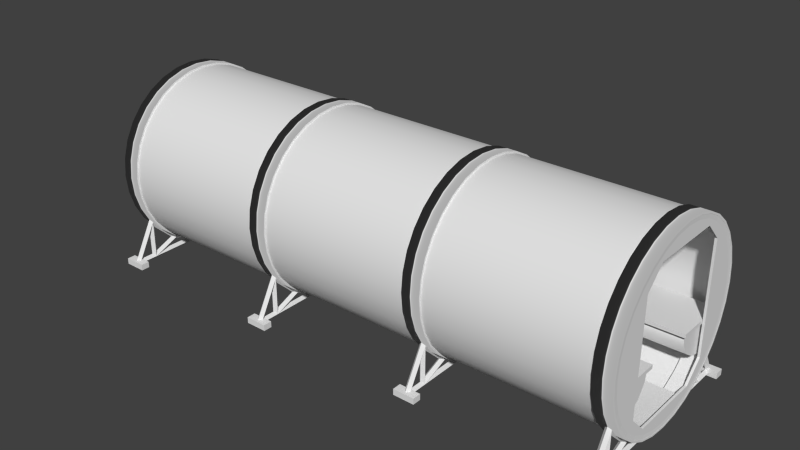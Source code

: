 # Source: greenhouse.blend  (saved by Blender 2.75.0; exported with 4.5.12 LTS)
import bpy
from mathutils import Matrix  # noqa: F401  (used for matrix-valued properties, if any)

bpy.ops.wm.read_factory_settings(use_empty=True)
scene = bpy.context.scene
scene.name = 'Scene'

# ---- collections
col_collection_1 = bpy.data.collections.new('Collection 1'); scene.collection.children.link(col_collection_1)

# ---- world
world_world = bpy.data.worlds.new('World'); scene.world = world_world
world_world.color = (0.05088, 0.05088, 0.05088)
world_world.use_sun_shadow = False
world_world.sun_shadow_jitter_overblur = 0.0
world_world.cycles.sampling_method = 'MANUAL'
world_world.cycles.sample_map_resolution = 256

# ---- meshes
me_cube_001 = bpy.data.meshes.new('Cube.001')
me_cube_001.from_pydata([(-1.0, -1.0, -1.0), (-1.0, -1.0, 1.0), (-1.0, 1.0, -1.0), (-1.0, 1.0, 1.0), (1.0, -1.0, -1.0), (1.0, -1.0, 1.0), (1.0, 1.0, -1.0), (1.0, 1.0, 1.0), (0.0, -1.0, -1.0), (0.0, 1.0, -1.0), (0.5, -1.0, -1.0), (0.5, 1.0, -1.0), (-0.5, -1.0, -1.0), (-0.5, 1.0, -1.0)], [], [(1, 3, 2, 0), (3, 7, 6, 11, 9, 13, 2), (7, 5, 4, 6), (5, 1, 0, 12, 8, 10, 4), (12, 13, 9, 8), (8, 9, 11, 10), (10, 11, 6, 4), (0, 2, 13, 12)])
_uv = me_cube_001.uv_layers.new(name='UVMap')
_uv.uv.foreach_set('vector', [0.06169, 0.5637, 0.1902, 0.5637, 0.1902, 0.6922, 0.06169, 0.6922, 0.06169, 0.5637, 0.1902, 0.5637, 0.1902, 0.6922, 0.1581, 0.6922, 0.126, 0.6922, 0.09382, 0.6922, 0.06169, 0.6922, 0.06169, 0.5637, 0.1902, 0.5637, 0.1902, 0.6922, 0.06169, 0.6922, 0.06169, 0.5637, 0.1902, 0.5637, 0.1902, 0.6922, 0.1581, 0.6922, 0.126, 0.6922, 0.09382, 0.6922, 0.06169, 0.6922, 0.3464, 0.5181, 0.4787, 0.5181, 0.4787, 0.6504, 0.3464, 0.6504, 0.3464, 0.5181, 0.4787, 0.5181, 0.4787, 0.6504, 0.3464, 0.6504, 0.3464, 0.5181, 0.4787, 0.5181, 0.4787, 0.6504, 0.3464, 0.6504, 0.3464, 0.5181, 0.4787, 0.5181, 0.4787, 0.6504, 0.3464, 0.6504])
me_cube_001.use_remesh_preserve_volume = False
me_cube_001.use_remesh_preserve_attributes = False
me_cube_001.use_mirror_vertex_groups = False
me_cube_001.update()
me_cylinder_004 = bpy.data.meshes.new('Cylinder.004')
me_cylinder_004.from_pydata([(0.0, 1.0, -1.0), (0.0, 1.0, 1.0), (0.1951, 0.9808, -1.0), (0.1951, 0.9808, 1.0), (0.3827, 0.9239, -1.0), (0.3827, 0.9239, 1.0), (0.5556, 0.8315, -1.0), (0.5556, 0.8315, 1.0), (0.7071, 0.7071, -1.0), (0.7071, 0.7071, 1.0), (0.8315, 0.5556, -1.0), (0.8315, 0.5556, 1.0), (0.9239, 0.3827, -1.0), (0.9239, 0.3827, 1.0), (0.9808, 0.1951, -1.0), (0.9808, 0.1951, 1.0), (1.0, 7.55e-08, -1.0), (1.0, 7.55e-08, 1.0), (0.9808, -0.1951, -1.0), (0.9808, -0.1951, 1.0), (0.9239, -0.3827, -1.0), (0.9239, -0.3827, 1.0), (0.8315, -0.5556, -1.0), (0.8315, -0.5556, 1.0), (0.7071, -0.7071, -1.0), (0.7071, -0.7071, 1.0), (0.5556, -0.8315, -1.0), (0.5556, -0.8315, 1.0), (0.3827, -0.9239, -1.0), (0.3827, -0.9239, 1.0), (0.1951, -0.9808, -1.0), (0.1951, -0.9808, 1.0), (-3.258e-07, -1.0, -1.0), (-3.258e-07, -1.0, 1.0), (-0.1951, -0.9808, -1.0), (-0.1951, -0.9808, 1.0), (-0.3827, -0.9239, -1.0), (-0.3827, -0.9239, 1.0), (-0.5556, -0.8315, -1.0), (-0.5556, -0.8315, 1.0), (-0.7071, -0.7071, -1.0), (-0.7071, -0.7071, 1.0), (-0.8315, -0.5556, -1.0), (-0.8315, -0.5556, 1.0), (-0.9239, -0.3827, -1.0), (-0.9239, -0.3827, 1.0), (-0.9808, -0.1951, -1.0), (-0.9808, -0.1951, 1.0), (-1.0, 9.656e-07, -1.0), (-1.0, 9.656e-07, 1.0), (-0.9808, 0.1951, -1.0), (-0.9808, 0.1951, 1.0), (-0.9239, 0.3827, -1.0), (-0.9239, 0.3827, 1.0), (-0.8315, 0.5556, -1.0), (-0.8315, 0.5556, 1.0), (-0.7071, 0.7071, -1.0), (-0.7071, 0.7071, 1.0), (-0.5556, 0.8315, -1.0), (-0.5556, 0.8315, 1.0), (-0.3827, 0.9239, -1.0), (-0.3827, 0.9239, 1.0), (-0.1951, 0.9808, -1.0), (-0.1951, 0.9808, 1.0), (2.824e-10, 0.9947, -0.9947), (2.824e-10, 0.9947, 0.9947), (0.1941, 0.9756, -0.9947), (0.1941, 0.9756, 0.9947), (0.3807, 0.919, -0.9947), (0.3807, 0.919, 0.9947), (0.5526, 0.8271, -0.9947), (0.5526, 0.8271, 0.9947), (0.7034, 0.7034, -0.9947), (0.7034, 0.7034, 0.9947), (0.8271, 0.5526, -0.9947), (0.8271, 0.5526, 0.9947), (0.919, 0.3807, -0.9947), (0.919, 0.3807, 0.9947), (0.9756, 0.1941, -0.9947), (0.9756, 0.1941, 0.9947), (0.9947, 7.678e-08, -0.9947), (0.9947, 7.678e-08, 0.9947), (0.9756, -0.1941, -0.9947), (0.9756, -0.1941, 0.9947), (0.919, -0.3807, -0.9947), (0.919, -0.3807, 0.9947), (0.8271, -0.5526, -0.9947), (0.8271, -0.5526, 0.9947), (0.7034, -0.7034, -0.9947), (0.7034, -0.7034, 0.9947), (0.5526, -0.8271, -0.9947), (0.5526, -0.8271, 0.9947), (0.3807, -0.919, -0.9947), (0.3807, -0.919, 0.9947), (0.1941, -0.9756, -0.9947), (0.1941, -0.9756, 0.9947), (-3.238e-07, -0.9947, -0.9947), (-3.238e-07, -0.9947, 0.9947), (-0.1941, -0.9756, -0.9947), (-0.1941, -0.9756, 0.9947), (-0.3807, -0.919, -0.9947), (-0.3807, -0.919, 0.9947), (-0.5526, -0.8271, -0.9947), (-0.5526, -0.8271, 0.9947), (-0.7034, -0.7034, -0.9947), (-0.7034, -0.7034, 0.9947), (-0.8271, -0.5526, -0.9947), (-0.8271, -0.5526, 0.9947), (-0.919, -0.3807, -0.9947), (-0.919, -0.3807, 0.9947), (-0.9756, -0.1941, -0.9947), (-0.9756, -0.1941, 0.9947), (-0.9947, 9.622e-07, -0.9947), (-0.9947, 9.622e-07, 0.9947), (-0.9756, 0.1941, -0.9947), (-0.9756, 0.1941, 0.9947), (-0.919, 0.3807, -0.9947), (-0.919, 0.3807, 0.9947), (-0.8271, 0.5526, -0.9947), (-0.8271, 0.5526, 0.9947), (-0.7034, 0.7034, -0.9947), (-0.7034, 0.7034, 0.9947), (-0.5526, 0.8271, -0.9947), (-0.5526, 0.8271, 0.9947), (-0.3807, 0.919, -0.9947), (-0.3807, 0.919, 0.9947), (-0.1941, 0.9756, -0.9947), (-0.1941, 0.9756, 0.9947)], [], [(0, 1, 3, 2), (2, 3, 5, 4), (4, 5, 7, 6), (6, 7, 9, 8), (8, 9, 11, 10), (10, 11, 13, 12), (12, 13, 15, 14), (14, 15, 17, 16), (16, 17, 19, 18), (18, 19, 21, 20), (20, 21, 23, 22), (22, 23, 25, 24), (24, 25, 27, 26), (26, 27, 29, 28), (28, 29, 31, 30), (30, 31, 33, 32), (32, 33, 35, 34), (34, 35, 37, 36), (36, 37, 39, 38), (38, 39, 41, 40), (40, 41, 43, 42), (42, 43, 45, 44), (44, 45, 47, 46), (46, 47, 49, 48), (48, 49, 51, 50), (50, 51, 53, 52), (52, 53, 55, 54), (54, 55, 57, 56), (56, 57, 59, 58), (58, 59, 61, 60), (64, 66, 67, 65), (62, 63, 1, 0), (60, 61, 63, 62), (66, 68, 69, 67), (68, 70, 71, 69), (70, 72, 73, 71), (72, 74, 75, 73), (74, 76, 77, 75), (76, 78, 79, 77), (78, 80, 81, 79), (80, 82, 83, 81), (82, 84, 85, 83), (84, 86, 87, 85), (86, 88, 89, 87), (88, 90, 91, 89), (90, 92, 93, 91), (92, 94, 95, 93), (94, 96, 97, 95), (96, 98, 99, 97), (98, 100, 101, 99), (100, 102, 103, 101), (102, 104, 105, 103), (104, 106, 107, 105), (106, 108, 109, 107), (108, 110, 111, 109), (110, 112, 113, 111), (112, 114, 115, 113), (114, 116, 117, 115), (116, 118, 119, 117), (118, 120, 121, 119), (120, 122, 123, 121), (122, 124, 125, 123), (126, 64, 65, 127), (124, 126, 127, 125)])
me_cylinder_004.polygons.foreach_set('use_smooth', [True] * 64)
_uv = me_cylinder_004.uv_layers.new(name='UVMap')
_uv.uv.foreach_set('vector', [0.5, 0.0, 0.5, 1.0, 0.6324, 1.0, 0.6324, 0.0, 0.6324, 0.0, 0.6324, 1.0, 0.7596, 1.0, 0.7596, 0.0, 0.7596, 0.0, 0.7596, 1.0, 0.8769, 1.0, 0.8769, 0.0, 0.8769, 0.0, 0.8769, 1.0, 0.9797, 1.0, 0.9797, 0.0, 0.9797, 0.0, 0.9797, 1.0, 0.8769, 1.0, 0.8769, 0.0, 0.8769, 0.0, 0.8769, 1.0, 0.7596, 1.0, 0.7596, 0.0, 0.7596, 0.0, 0.7596, 1.0, 0.6324, 1.0, 0.6324, 0.0, 0.6324, 0.0, 0.6324, 1.0, 0.5, 1.0, 0.5, 0.0, 0.5, 0.0, 0.5, 1.0, 0.3676, 1.0, 0.3676, 0.0, 0.3676, 0.0, 0.3676, 1.0, 0.2404, 1.0, 0.2404, 0.0, 0.2404, 0.0, 0.2404, 1.0, 0.1231, 1.0, 0.1231, 0.0, 0.1231, 0.0, 0.1231, 1.0, 0.02026, 1.0, 0.02026, 0.0, 0.9797, 0.0, 0.9797, 1.0, 0.8769, 1.0, 0.8769, 0.0, 0.8769, 0.0, 0.8769, 1.0, 0.7596, 1.0, 0.7596, 0.0, 0.7596, 0.0, 0.7596, 1.0, 0.6324, 1.0, 0.6324, 0.0, 0.6324, 0.0, 0.6324, 1.0, 0.5, 1.0, 0.5, 0.0, 0.5, 0.0, 0.5, 1.0, 0.3676, 1.0, 0.3676, 0.0, 0.3676, 0.0, 0.3676, 1.0, 0.2404, 1.0, 0.2404, 0.0, 0.2404, 0.0, 0.2404, 1.0, 0.1231, 1.0, 0.1231, 0.0, 0.1231, 0.0, 0.1231, 1.0, 0.02026, 1.0, 0.02026, 0.0, 0.02026, 0.0, 0.02026, 1.0, 0.1231, 1.0, 0.1231, 0.0, 0.1231, 0.0, 0.1231, 1.0, 0.2404, 1.0, 0.2404, 0.0, 0.2404, 0.0, 0.2404, 1.0, 0.3676, 1.0, 0.3676, 0.0, 0.3676, 0.0, 0.3676, 1.0, 0.5, 1.0, 0.5, 0.0, 0.5, 0.0, 0.5, 1.0, 0.6324, 1.0, 0.6324, 0.0, 0.6324, 0.0, 0.6324, 1.0, 0.7596, 1.0, 0.7596, 0.0, 0.7596, 0.0, 0.7596, 1.0, 0.8769, 1.0, 0.8769, 0.0, 0.8769, 0.0, 0.8769, 1.0, 0.9797, 1.0, 0.9797, 0.0, 0.02026, 0.0, 0.02026, 1.0, 0.1231, 1.0, 0.1231, 0.0, 0.1231, 0.0, 0.1231, 1.0, 0.2404, 1.0, 0.2404, 0.0, 0.5, 0.002636, 0.6317, 0.002636, 0.6317, 0.9974, 0.5, 0.9974, 0.3676, 0.0, 0.3676, 1.0, 0.5, 1.0, 0.5, 0.0, 0.2404, 0.0, 0.2404, 1.0, 0.3676, 1.0, 0.3676, 0.0, 0.6317, 0.002636, 0.7583, 0.002636, 0.7583, 0.9974, 0.6317, 0.9974, 0.7583, 0.002636, 0.8749, 0.002636, 0.8749, 0.9974, 0.7583, 0.9974, 0.8749, 0.002636, 0.9772, 0.002636, 0.9772, 0.9974, 0.8749, 0.9974, 0.9772, 0.002636, 0.8749, 0.002636, 0.8749, 0.9974, 0.9772, 0.9974, 0.8749, 0.002636, 0.7583, 0.002636, 0.7583, 0.9974, 0.8749, 0.9974, 0.7583, 0.002636, 0.6317, 0.002636, 0.6317, 0.9974, 0.7583, 0.9974, 0.6317, 0.002636, 0.5, 0.002636, 0.5, 0.9974, 0.6317, 0.9974, 0.5, 0.002636, 0.3683, 0.002636, 0.3683, 0.9974, 0.5, 0.9974, 0.3683, 0.002636, 0.2417, 0.002636, 0.2417, 0.9974, 0.3683, 0.9974, 0.2417, 0.002636, 0.1251, 0.002636, 0.1251, 0.9974, 0.2417, 0.9974, 0.1251, 0.002636, 0.02279, 0.002636, 0.02279, 0.9974, 0.1251, 0.9974, 0.9772, 0.002636, 0.8749, 0.002636, 0.8749, 0.9974, 0.9772, 0.9974, 0.8749, 0.002636, 0.7583, 0.002636, 0.7583, 0.9974, 0.8749, 0.9974, 0.7583, 0.002636, 0.6317, 0.002636, 0.6317, 0.9974, 0.7583, 0.9974, 0.6317, 0.002636, 0.5, 0.002636, 0.5, 0.9974, 0.6317, 0.9974, 0.5, 0.002636, 0.3683, 0.002636, 0.3683, 0.9974, 0.5, 0.9974, 0.3683, 0.002636, 0.2417, 0.002636, 0.2417, 0.9974, 0.3683, 0.9974, 0.2417, 0.002636, 0.1251, 0.002636, 0.1251, 0.9974, 0.2417, 0.9974, 0.1251, 0.002636, 0.02279, 0.002636, 0.02279, 0.9974, 0.1251, 0.9974, 0.02279, 0.002636, 0.1251, 0.002636, 0.1251, 0.9974, 0.02279, 0.9974, 0.1251, 0.002636, 0.2417, 0.002636, 0.2417, 0.9974, 0.1251, 0.9974, 0.2417, 0.002636, 0.3683, 0.002636, 0.3683, 0.9974, 0.2417, 0.9974, 0.3683, 0.002636, 0.5, 0.002636, 0.5, 0.9974, 0.3683, 0.9974, 0.5, 0.002636, 0.6317, 0.002636, 0.6317, 0.9974, 0.5, 0.9974, 0.6317, 0.002636, 0.7583, 0.002636, 0.7583, 0.9974, 0.6317, 0.9974, 0.7583, 0.002636, 0.8749, 0.002636, 0.8749, 0.9974, 0.7583, 0.9974, 0.8749, 0.002636, 0.9772, 0.002636, 0.9772, 0.9974, 0.8749, 0.9974, 0.02279, 0.002636, 0.1251, 0.002636, 0.1251, 0.9974, 0.02279, 0.9974, 0.1251, 0.002636, 0.2417, 0.002636, 0.2417, 0.9974, 0.1251, 0.9974, 0.3683, 0.002636, 0.5, 0.002636, 0.5, 0.9974, 0.3683, 0.9974, 0.2417, 0.002636, 0.3683, 0.002636, 0.3683, 0.9974, 0.2417, 0.9974])
me_cylinder_004.use_remesh_preserve_volume = False
me_cylinder_004.use_remesh_preserve_attributes = False
me_cylinder_004.use_mirror_vertex_groups = False
me_cylinder_004.update()
me_cube_000 = bpy.data.meshes.new('Cube.000')
me_cube_000.from_pydata([(-3.965, -0.4121, 0.02773), (-3.965, -0.4121, -0.02773), (-3.965, 0.4121, 0.02773), (-3.965, 0.4121, -0.02773), (2.64, -0.4121, 0.02773), (2.64, -0.4121, -0.02773), (2.64, 0.4121, 0.02773), (2.64, 0.4121, -0.02773), (-0.6624, -0.4121, 0.02773), (-0.6624, 0.4121, 0.02773), (0.9889, -0.4121, 0.02773), (0.9889, 0.4121, 0.02773), (-2.314, -0.4121, 0.02773), (-2.314, 0.4121, 0.02773), (-3.965, 2.05, 0.02773), (-3.965, 2.05, -0.02773), (-3.965, 1.226, 0.02773), (-3.965, 1.226, -0.02773), (2.64, 2.05, 0.02773), (2.64, 2.05, -0.02773), (2.64, 1.226, 0.02773), (2.64, 1.226, -0.02773), (-0.6624, 2.05, 0.02773), (-0.6624, 1.226, 0.02773), (0.9889, 2.05, 0.02773), (0.9889, 1.226, 0.02773), (-2.314, 2.05, 0.02773), (-2.314, 1.226, 0.02773), (-3.957, -0.4121, 0.02773), (-3.957, -0.4121, -0.02773), (-3.957, 0.4121, 0.02773), (-3.957, 0.4121, -0.02773), (-10.56, -0.4121, 0.02773), (-10.56, -0.4121, -0.02773), (-10.56, 0.4121, 0.02773), (-10.56, 0.4121, -0.02773), (-7.26, -0.4121, 0.02773), (-7.26, 0.4121, 0.02773), (-8.911, -0.4121, 0.02773), (-8.911, 0.4121, 0.02773), (-5.609, -0.4121, 0.02773), (-5.609, 0.4121, 0.02773), (-3.957, 2.05, 0.02773), (-3.957, 2.05, -0.02773), (-3.957, 1.226, 0.02773), (-3.957, 1.226, -0.02773), (-10.56, 2.05, 0.02773), (-10.56, 2.05, -0.02773), (-10.56, 1.226, 0.02773), (-10.56, 1.226, -0.02773), (-7.26, 2.05, 0.02773), (-7.26, 1.226, 0.02773), (-8.911, 2.05, 0.02773), (-8.911, 1.226, 0.02773), (-5.609, 2.05, 0.02773), (-5.609, 1.226, 0.02773)], [], [(1, 0, 2, 3), (3, 2, 13, 9, 11, 6, 7), (7, 6, 4, 5), (5, 4, 10, 8, 12, 0, 1), (12, 8, 9, 13), (8, 10, 11, 9), (10, 4, 6, 11), (0, 12, 13, 2), (15, 17, 16, 14), (17, 21, 20, 25, 23, 27, 16), (21, 19, 18, 20), (19, 15, 14, 26, 22, 24, 18), (26, 27, 23, 22), (22, 23, 25, 24), (24, 25, 20, 18), (14, 16, 27, 26), (29, 31, 30, 28), (31, 35, 34, 39, 37, 41, 30), (35, 33, 32, 34), (33, 29, 28, 40, 36, 38, 32), (40, 41, 37, 36), (36, 37, 39, 38), (38, 39, 34, 32), (28, 30, 41, 40), (43, 42, 44, 45), (45, 44, 55, 51, 53, 48, 49), (49, 48, 46, 47), (47, 46, 52, 50, 54, 42, 43), (54, 50, 51, 55), (50, 52, 53, 51), (52, 46, 48, 53), (42, 54, 55, 44)])
_uv = me_cube_000.uv_layers.new(name='UVMap')
_uv.uv.foreach_set('vector', [0.06169, 0.5637, 0.06169, 0.6922, 0.1902, 0.6922, 0.1902, 0.5637, 0.06169, 0.5637, 0.06169, 0.6922, 0.09382, 0.6922, 0.126, 0.6922, 0.1581, 0.6922, 0.1902, 0.6922, 0.1902, 0.5637, 0.06169, 0.5637, 0.06169, 0.6922, 0.1902, 0.6922, 0.1902, 0.5637, 0.06169, 0.5637, 0.06169, 0.6922, 0.09382, 0.6922, 0.126, 0.6922, 0.1581, 0.6922, 0.1902, 0.6922, 0.1902, 0.5637, 0.3464, 0.5181, 0.3464, 0.6504, 0.4787, 0.6504, 0.4787, 0.5181, 0.3464, 0.5181, 0.3464, 0.6504, 0.4787, 0.6504, 0.4787, 0.5181, 0.05871, 0.564, 0.05871, 0.6963, 0.191, 0.6963, 0.191, 0.564, 0.3464, 0.5181, 0.3464, 0.6504, 0.4787, 0.6504, 0.4787, 0.5181, 0.06169, 0.5637, 0.1902, 0.5637, 0.1902, 0.6922, 0.06169, 0.6922, 0.06169, 0.5637, 0.1902, 0.5637, 0.1902, 0.6922, 0.1581, 0.6922, 0.126, 0.6922, 0.09382, 0.6922, 0.06169, 0.6922, 0.06169, 0.5637, 0.1902, 0.5637, 0.1902, 0.6922, 0.06169, 0.6922, 0.06169, 0.5637, 0.1902, 0.5637, 0.1902, 0.6922, 0.1581, 0.6922, 0.126, 0.6922, 0.09382, 0.6922, 0.06169, 0.6922, 0.3464, 0.5181, 0.4787, 0.5181, 0.4787, 0.6504, 0.3464, 0.6504, 0.3464, 0.5181, 0.4787, 0.5181, 0.4787, 0.6504, 0.3464, 0.6504, 0.05871, 0.564, 0.191, 0.564, 0.191, 0.6963, 0.05871, 0.6963, 0.3464, 0.5181, 0.4787, 0.5181, 0.4787, 0.6504, 0.3464, 0.6504, 0.06169, 0.5637, 0.1902, 0.5637, 0.1902, 0.6922, 0.06169, 0.6922, 0.06169, 0.5637, 0.1902, 0.5637, 0.1902, 0.6922, 0.1581, 0.6922, 0.126, 0.6922, 0.09382, 0.6922, 0.06169, 0.6922, 0.06169, 0.5637, 0.1902, 0.5637, 0.1902, 0.6922, 0.06169, 0.6922, 0.06169, 0.5637, 0.1902, 0.5637, 0.1902, 0.6922, 0.1581, 0.6922, 0.126, 0.6922, 0.09382, 0.6922, 0.06169, 0.6922, 0.3464, 0.5181, 0.4787, 0.5181, 0.4787, 0.6504, 0.3464, 0.6504, 0.3464, 0.5181, 0.4787, 0.5181, 0.4787, 0.6504, 0.3464, 0.6504, 0.3464, 0.5181, 0.4787, 0.5181, 0.4787, 0.6504, 0.3464, 0.6504, 0.3464, 0.5181, 0.4787, 0.5181, 0.4787, 0.6504, 0.3464, 0.6504, 0.06169, 0.5637, 0.06169, 0.6922, 0.1902, 0.6922, 0.1902, 0.5637, 0.06169, 0.5637, 0.06169, 0.6922, 0.09382, 0.6922, 0.126, 0.6922, 0.1581, 0.6922, 0.1902, 0.6922, 0.1902, 0.5637, 0.06169, 0.5637, 0.06169, 0.6922, 0.1902, 0.6922, 0.1902, 0.5637, 0.06169, 0.5637, 0.06169, 0.6922, 0.09382, 0.6922, 0.126, 0.6922, 0.1581, 0.6922, 0.1902, 0.6922, 0.1902, 0.5637, 0.3464, 0.5181, 0.3464, 0.6504, 0.4787, 0.6504, 0.4787, 0.5181, 0.3464, 0.5181, 0.3464, 0.6504, 0.4787, 0.6504, 0.4787, 0.5181, 0.3464, 0.5181, 0.3464, 0.6504, 0.4787, 0.6504, 0.4787, 0.5181, 0.3464, 0.5181, 0.3464, 0.6504, 0.4787, 0.6504, 0.4787, 0.5181])
me_cube_000.use_remesh_preserve_volume = False
me_cube_000.use_remesh_preserve_attributes = False
me_cube_000.use_mirror_vertex_groups = False
me_cube_000.update()
me_circle_001 = bpy.data.meshes.new('Circle.001')
me_circle_001.from_pydata([(-0.4126, -0.585, 7.501), (-0.02991, -0.5089, 7.501), (0.2945, -0.2921, 7.501), (0.5113, 0.03232, 7.501), (0.5874, 0.415, 7.501), (-0.4277, 0.415, 7.501), (-0.4126, -0.585, -4.883), (-0.02991, -0.5089, -4.883), (0.2945, -0.2921, -4.883), (0.5113, 0.03232, -4.883), (0.5874, 0.415, -4.883), (-0.4277, 0.415, -4.883), (-0.02991, -0.5089, 1.392), (-0.4126, -0.585, 1.392), (0.2945, -0.2921, 1.392), (0.5113, 0.03232, 1.392), (0.5874, 0.415, 1.392), (-0.4277, 0.415, 1.392), (-0.4156, -0.385, 7.501), (-0.4186, -0.185, 7.501), (-0.4217, 0.01501, 7.501), (-0.4247, 0.215, 7.501), (-0.4156, -0.385, -4.883), (-0.4186, -0.185, -4.883), (-0.4217, 0.01501, -4.883), (-0.4247, 0.215, -4.883), (-0.4126, -0.585, -0.9751), (-0.4126, -0.585, -1.952), (-0.4126, -0.585, -2.929), (-0.4126, -0.585, -3.906), (-0.4277, 0.415, 0.9788), (-0.4277, 0.415, 1.956), (-0.4277, 0.415, 2.933), (-0.4277, 0.415, 3.91), (-0.4126, -0.585, 3.91), (-0.4126, -0.585, 2.933), (-0.4126, -0.585, 1.956), (-0.4126, -0.585, 0.9788), (-0.4277, 0.415, -3.906), (-0.4277, 0.415, -2.929), (-0.4277, 0.415, -1.952), (-0.4277, 0.415, -0.9751), (-0.4262, 0.315, 7.501), (-0.4262, 0.315, -4.883), (-0.4126, -0.585, -4.394), (-0.4277, 0.415, 4.398), (-0.4126, -0.585, 0.4904), (-0.4277, 0.415, -0.4866), (-0.4141, -0.485, 7.501), (-0.4171, -0.285, 7.501), (-0.4201, -0.08499, 7.501), (-0.4232, 0.115, 7.501), (-0.4141, -0.485, -4.883), (-0.4171, -0.285, -4.883), (-0.4201, -0.08499, -4.883), (-0.4232, 0.115, -4.883), (-0.4126, -0.585, -0.4866), (-0.4126, -0.585, -1.464), (-0.4126, -0.585, -2.441), (-0.4126, -0.585, -3.417), (-0.4277, 0.415, 0.4904), (-0.4277, 0.415, 1.467), (-0.4277, 0.415, 2.444), (-0.4277, 0.415, 3.421), (-0.4126, -0.585, 4.398), (-0.4126, -0.585, 3.421), (-0.4126, -0.585, 2.444), (-0.4126, -0.585, 1.467), (-0.4277, 0.415, -4.394), (-0.4277, 0.415, -3.417), (-0.4277, 0.415, -2.441), (-0.4277, 0.415, -1.464), (-0.4201, -0.08499, 1.392), (-0.4126, -0.585, 2.689), (-0.4277, 0.415, 2.689)], [], [(1, 2, 3, 4, 5, 42, 21, 51, 20, 50, 19, 49, 18, 48, 0), (7, 6, 52, 22, 53, 23, 54, 24, 55, 25, 43, 11, 10, 9, 8), (73, 74, 62, 31, 61, 30, 60, 17, 72, 13, 46, 37, 67, 36, 66), (14, 8, 9, 15), (13, 56, 26, 57, 27, 58, 28, 59, 29, 44, 6, 7, 12), (4, 16, 17, 60, 30, 61, 31, 62, 74, 32, 63, 33, 45, 5), (3, 15, 9, 10, 16, 4), (12, 7, 8, 14), (2, 14, 15, 3), (1, 12, 14, 2), (0, 64, 34, 65, 35, 73, 66, 36, 67, 37, 46, 13, 12, 1), (16, 10, 11, 68, 38, 69, 39, 70, 40, 71, 41, 47, 17), (58, 70, 39, 69, 38, 68, 11, 43, 25, 55, 24, 54, 23, 53, 22, 52, 6, 44, 29, 59, 28), (5, 45, 33, 63, 32, 74, 73, 35, 65, 34, 64, 0, 48, 18, 49, 19, 50, 20, 51, 21, 42), (13, 72, 17, 47, 41, 71, 40, 70, 58, 27, 57, 26, 56)])
me_circle_001.polygons.foreach_set('use_smooth', [0, 0, 0, 1, 1, 0, 1, 1, 1, 1, 1, 0, 0, 0, 0])
_uv = me_circle_001.uv_layers.new(name='UVMap')
_uv.uv.foreach_set('vector', [0.5919, 0.5408, 0.6632, 0.5885, 0.7109, 0.6599, 0.7277, 0.744, 0.5044, 0.744, 0.5047, 0.722, 0.505, 0.7, 0.5054, 0.678, 0.5057, 0.656, 0.506, 0.634, 0.5063, 0.612, 0.5067, 0.59, 0.507, 0.568, 0.5073, 0.546, 0.5077, 0.524, 0.5242, 0.6588, 0.5081, 0.7396, 0.5292, 0.7399, 0.5503, 0.7402, 0.5714, 0.7405, 0.5926, 0.7408, 0.6137, 0.7412, 0.6348, 0.7415, 0.6559, 0.7418, 0.677, 0.7421, 0.6981, 0.7424, 0.7192, 0.7427, 0.7192, 0.5285, 0.6384, 0.5445, 0.5699, 0.5903, 0.9888, 0.3522, 0.9888, 0.2735, 0.9683, 0.2735, 0.9274, 0.2735, 0.8864, 0.2735, 0.8454, 0.2735, 0.8044, 0.2735, 0.7635, 0.2735, 0.7635, 0.3128, 0.7635, 0.3522, 0.8044, 0.3522, 0.8454, 0.3522, 0.8864, 0.3522, 0.9274, 0.3522, 0.9683, 0.3522, 0.6511, 0.6319, 0.6511, 0.5163, 0.7033, 0.5163, 0.7033, 0.6319, 0.5465, 0.6319, 0.5465, 0.6203, 0.5465, 0.6088, 0.5465, 0.5972, 0.5465, 0.5856, 0.5465, 0.5741, 0.5465, 0.5625, 0.5465, 0.551, 0.5465, 0.5394, 0.5465, 0.5278, 0.5465, 0.5163, 0.5988, 0.5163, 0.5988, 0.6319, 0.9302, 0.2711, 0.8217, 0.2711, 0.8217, 0.3525, 0.8326, 0.3525, 0.8434, 0.3525, 0.8543, 0.3525, 0.8651, 0.3525, 0.876, 0.3525, 0.8814, 0.3525, 0.8868, 0.3525, 0.8977, 0.3525, 0.9085, 0.3525, 0.9194, 0.3525, 0.9302, 0.3525, 0.9815, 0.05412, 0.8662, 0.05412, 0.751, 0.05412, 0.751, 0.04509, 0.8662, 0.04509, 0.9815, 0.04509, 0.5988, 0.6319, 0.5988, 0.5163, 0.6511, 0.5163, 0.6511, 0.6319, 0.6511, 0.7475, 0.6511, 0.6319, 0.7033, 0.6319, 0.7033, 0.7475, 0.5988, 0.7475, 0.5988, 0.6319, 0.6511, 0.6319, 0.6511, 0.7475, 0.5465, 0.7475, 0.5465, 0.736, 0.5465, 0.7244, 0.5465, 0.7128, 0.5465, 0.7013, 0.5465, 0.6955, 0.5465, 0.6897, 0.5465, 0.6781, 0.5465, 0.6666, 0.5465, 0.655, 0.5465, 0.6435, 0.5465, 0.6319, 0.5988, 0.6319, 0.5988, 0.7475, 0.9292, 0.2711, 0.8207, 0.2711, 0.8207, 0.3525, 0.8315, 0.3525, 0.8424, 0.3525, 0.8532, 0.3525, 0.8641, 0.3525, 0.8749, 0.3525, 0.8858, 0.3525, 0.8966, 0.3525, 0.9075, 0.3525, 0.9183, 0.3525, 0.9292, 0.3525, 0.9877, 0.3532, 0.9877, 0.2744, 0.9424, 0.2744, 0.8971, 0.2744, 0.8518, 0.2744, 0.8065, 0.2744, 0.7611, 0.2744, 0.7611, 0.2823, 0.7611, 0.2902, 0.7611, 0.2981, 0.7611, 0.306, 0.7611, 0.3138, 0.7611, 0.3217, 0.7611, 0.3296, 0.7611, 0.3375, 0.7611, 0.3453, 0.7611, 0.3532, 0.8065, 0.3532, 0.8518, 0.3532, 0.8971, 0.3532, 0.9424, 0.3532, 0.9887, 0.2735, 0.9382, 0.2735, 0.8876, 0.2735, 0.8371, 0.2735, 0.7866, 0.2735, 0.7613, 0.2735, 0.7613, 0.3522, 0.7866, 0.3522, 0.8371, 0.3522, 0.8876, 0.3522, 0.9382, 0.3522, 0.9887, 0.3522, 0.9887, 0.3444, 0.9887, 0.3365, 0.9887, 0.3286, 0.9887, 0.3207, 0.9887, 0.3128, 0.9887, 0.305, 0.9887, 0.2971, 0.9887, 0.2892, 0.9887, 0.2813, 0.9883, 0.3522, 0.9883, 0.3128, 0.9883, 0.2735, 0.9429, 0.2735, 0.8975, 0.2735, 0.8521, 0.2735, 0.8066, 0.2735, 0.7612, 0.2735, 0.7612, 0.3522, 0.8066, 0.3522, 0.8521, 0.3522, 0.8975, 0.3522, 0.9429, 0.3522])
me_circle_001.use_remesh_preserve_volume = False
me_circle_001.use_remesh_preserve_attributes = False
me_circle_001.use_mirror_vertex_groups = False
me_circle_001.update()
me_cylinder = bpy.data.meshes.new('Cylinder')
me_cylinder.from_pydata([(0.0, 1.0, 1.0), (0.3827, 0.9239, -1.0), (0.5556, 0.8315, 1.0), (0.7071, 0.7071, -1.0), (0.7071, 0.7071, 1.0), (0.8315, 0.5556, -1.0), (0.9239, 0.3827, 1.0), (0.9808, 0.1951, 1.0), (0.8315, -0.5556, -1.0), (0.8315, -0.5556, 1.0), (0.7071, -0.7071, 1.0), (0.5556, -0.8315, -1.0), (0.3827, -0.9239, -1.0), (0.3827, -0.9239, 1.0), (-3.258e-07, -1.0, -1.0), (-3.258e-07, -1.0, 1.0), (-0.1951, -0.9808, -1.0), (-0.3827, -0.9239, -1.0), (-0.5556, -0.8315, 1.0), (-0.7071, -0.7071, 1.0), (-0.8315, -0.5556, -1.0), (-0.8315, -0.5556, 1.0), (-0.9239, -0.3827, 1.0), (-1.0, 9.656e-07, -1.0), (-0.7071, 0.7071, -1.0), (-0.1951, 0.9808, -1.0), (-0.1951, 0.9808, 1.0), (0.0, 1.0, -1.0), (0.1951, 0.9808, -1.0), (0.1951, 0.9808, 1.0), (0.3827, 0.9239, 1.0), (0.5556, 0.8315, -1.0), (0.8315, 0.5556, 1.0), (0.9239, 0.3827, -1.0), (0.9808, 0.1951, -1.0), (1.0, 7.55e-08, -1.0), (1.0, 7.55e-08, 1.0), (0.9808, -0.1951, -1.0), (0.9808, -0.1951, 1.0), (0.9239, -0.3827, -1.0), (0.9239, -0.3827, 1.0), (0.7071, -0.7071, -1.0), (0.5556, -0.8315, 1.0), (0.1951, -0.9808, -1.0), (0.1951, -0.9808, 1.0), (-0.1951, -0.9808, 1.0), (-0.3827, -0.9239, 1.0), (-0.5556, -0.8315, -1.0), (-0.7071, -0.7071, -1.0), (-0.9239, -0.3827, -1.0), (-0.9808, -0.1951, -1.0), (-0.9808, -0.1951, 1.0), (-1.0, 9.656e-07, 1.0), (-0.9808, 0.1951, -1.0), (-0.9808, 0.1951, 1.0), (-0.9239, 0.3827, -1.0), (-0.9239, 0.3827, 1.0), (-0.8315, 0.5556, -1.0), (-0.8315, 0.5556, 1.0), (-0.7071, 0.7071, 1.0), (-0.5556, 0.8315, -1.0), (-0.5556, 0.8315, 1.0), (-0.3827, 0.9239, -1.0), (-0.3827, 0.9239, 1.0), (0.0, 0.98, -1.0), (0.0, 0.98, 1.0), (0.1912, 0.9612, -1.0), (0.1912, 0.9612, 1.0), (0.375, 0.9054, -1.0), (0.375, 0.9054, 1.0), (0.5445, 0.8148, -1.0), (0.5445, 0.8148, 1.0), (0.693, 0.693, -1.0), (0.693, 0.693, 1.0), (0.8148, 0.5445, -1.0), (0.8148, 0.5445, 1.0), (0.9054, 0.375, -1.0), (0.9054, 0.375, 1.0), (0.9612, 0.1912, -1.0), (0.9612, 0.1912, 1.0), (0.98, 7.55e-08, -1.0), (0.98, 7.55e-08, 1.0), (0.9612, -0.1912, -1.0), (0.9612, -0.1912, 1.0), (0.9054, -0.375, -1.0), (0.9054, -0.375, 1.0), (0.8148, -0.5445, -1.0), (0.8148, -0.5445, 1.0), (0.693, -0.693, -1.0), (0.693, -0.693, 1.0), (0.5445, -0.8148, -1.0), (0.5445, -0.8148, 1.0), (0.375, -0.9054, -1.0), (0.375, -0.9054, 1.0), (0.1912, -0.9612, -1.0), (0.1912, -0.9612, 1.0), (-3.258e-07, -0.98, -1.0), (-3.258e-07, -0.98, 1.0), (-0.1912, -0.9612, -1.0), (-0.1912, -0.9612, 1.0), (-0.375, -0.9054, -1.0), (-0.375, -0.9054, 1.0), (-0.5445, -0.8148, -1.0), (-0.5445, -0.8148, 1.0), (-0.693, -0.693, -1.0), (-0.693, -0.693, 1.0), (-0.8148, -0.5445, -1.0), (-0.8148, -0.5445, 1.0), (-0.9054, -0.375, -1.0), (-0.9054, -0.375, 1.0), (-0.9612, -0.1912, -1.0), (-0.9612, -0.1912, 1.0), (-0.98, 9.656e-07, -1.0), (-0.98, 9.656e-07, 1.0), (-0.9612, 0.1912, -1.0), (-0.9612, 0.1912, 1.0), (-0.9054, 0.375, -1.0), (-0.9054, 0.375, 1.0), (-0.8148, 0.5445, -1.0), (-0.8148, 0.5445, 1.0), (-0.693, 0.693, -1.0), (-0.693, 0.693, 1.0), (-0.5445, 0.8148, -1.0), (-0.5445, 0.8148, 1.0), (-0.375, 0.9054, -1.0), (-0.375, 0.9054, 1.0), (-0.1912, 0.9612, -1.0), (-0.1912, 0.9612, 1.0), (-2.818e-10, 0.9376, -0.9568), (-2.818e-10, 0.9376, 0.9568), (0.1829, 0.9196, -0.9568), (0.1829, 0.9196, 0.9568), (0.3588, 0.8663, -0.9568), (0.3588, 0.8663, 0.9568), (0.5209, 0.7796, -0.9568), (0.5209, 0.7796, 0.9568), (0.663, 0.663, -0.9568), (0.663, 0.663, 0.9568), (0.7796, 0.5209, -0.9568), (0.7796, 0.5209, 0.9568), (0.8663, 0.3588, -0.9568), (0.8663, 0.3588, 0.9568), (0.9196, 0.1829, -0.9568), (0.9196, 0.1829, 0.9568), (0.9376, 8.415e-08, -0.9568), (0.9376, 8.415e-08, 0.9568), (0.9196, -0.1829, -0.9568), (0.9196, -0.1829, 0.9568), (0.8663, -0.3588, -0.9568), (0.8663, -0.3588, 0.9568), (0.7796, -0.5209, -0.9568), (0.7796, -0.5209, 0.9568), (0.663, -0.663, -0.9568), (0.663, -0.663, 0.9568), (0.5209, -0.7796, -0.9568), (0.5209, -0.7796, 0.9568), (0.3588, -0.8663, -0.9568), (0.3588, -0.8663, 0.9568), (0.1829, -0.9196, -0.9568), (0.1829, -0.9196, 0.9568), (-3.12e-07, -0.9376, -0.9568), (-3.12e-07, -0.9376, 0.9568), (-0.1829, -0.9196, -0.9568), (-0.1829, -0.9196, 0.9568), (-0.3588, -0.8663, -0.9568), (-0.3588, -0.8663, 0.9568), (-0.5209, -0.7796, -0.9568), (-0.5209, -0.7796, 0.9568), (-0.663, -0.663, -0.9568), (-0.663, -0.663, 0.9568), (-0.7796, -0.5209, -0.9568), (-0.7796, -0.5209, 0.9568), (-0.8663, -0.3588, -0.9568), (-0.8663, -0.3588, 0.9568), (-0.9196, -0.1829, -0.9568), (-0.9196, -0.1829, 0.9568), (-0.9376, 9.358e-07, -0.9568), (-0.9376, 9.358e-07, 0.9568), (-0.9196, 0.1829, -0.9568), (-0.9196, 0.1829, 0.9568), (-0.8663, 0.3588, -0.9568), (-0.8663, 0.3588, 0.9568), (-0.7796, 0.5209, -0.9568), (-0.7796, 0.5209, 0.9568), (-0.663, 0.663, -0.9568), (-0.663, 0.663, 0.9568), (-0.5209, 0.7796, -0.9568), (-0.5209, 0.7796, 0.9568), (-0.3588, 0.8663, -0.9568), (-0.3588, 0.8663, 0.9568), (-0.1829, 0.9196, -0.9568), (-0.1829, 0.9196, 0.9568), (0.9954, 0.03592, -0.314), (0.9954, 0.03592, 0.314), (0.5807, 0.8161, -0.314), (0.5807, 0.8161, 0.314), (0.9954, 0.8161, -0.314), (0.9954, 0.8161, 0.314), (0.9954, 1.041, -0.314), (0.9954, 1.041, 0.314), (0.8703, 0.5157, -0.314), (0.8703, 0.5157, 0.314), (0.7035, 0.8472, -6.006e-07), (0.9643, 0.8472, -6.006e-07), (1.026, 0.8161, -5.928e-07), (1.026, 1.093, -6.006e-07), (0.9643, 0.9883, -6.006e-07), (0.5299, 0.824, -5.998e-07), (0.6539, 0.785, -6.071e-07), (0.8423, 0.5, -6.72e-07), (0.8598, 0.5714, -6.517e-07), (0.9487, 0.785, -6.071e-07), (0.9643, 0.6604, -6.162e-07), (0.9031, 0.5134, -6.469e-07), (1.026, -0.2068, -5.85e-07), (0.9643, 0.2786, -6.162e-07), (0.9954, -0.03592, -0.314), (0.9954, -0.03592, 0.314), (0.5807, -0.8161, -0.314), (0.5807, -0.8161, 0.314), (0.9954, -0.8161, -0.314), (0.9954, -0.8161, 0.314), (0.9954, -1.041, -0.314), (0.9954, -1.041, 0.314), (0.8703, -0.5157, -0.314), (0.8703, -0.5157, 0.314), (0.7035, -0.8472, -6.006e-07), (0.9643, -0.8472, -6.006e-07), (1.026, -0.8161, -5.928e-07), (1.026, -1.093, -6.006e-07), (0.9643, -0.9883, -6.006e-07), (0.5299, -0.824, -5.998e-07), (0.6539, -0.785, -6.071e-07), (0.8423, -0.5, -6.72e-07), (0.8598, -0.5714, -6.517e-07), (0.9487, -0.785, -6.071e-07), (0.9643, -0.6604, -6.162e-07), (0.9031, -0.5134, -6.469e-07), (1.026, 0.2068, -5.85e-07), (0.9643, -0.2786, -6.162e-07), (1.027, 0.9935, -1.178), (0.9626, 0.9935, -1.178), (1.027, 1.088, -1.178), (0.9626, 1.088, -1.178), (1.027, 0.9935, 1.178), (0.9626, 0.9935, 1.178), (1.027, 1.088, 1.178), (0.9626, 1.088, 1.178), (1.027, -0.9935, -1.178), (0.9626, -0.9935, -1.178), (1.027, -1.088, -1.178), (0.9626, -1.088, -1.178), (1.027, -0.9935, 1.178), (0.9626, -0.9935, 1.178), (1.027, -1.088, 1.178), (0.9626, -1.088, 1.178)], [], [(35, 36, 38, 37), (37, 38, 40, 39), (53, 54, 56, 55), (55, 56, 58, 57), (60, 61, 63, 62), (66, 67, 65, 64), (68, 69, 67, 66), (70, 71, 69, 68), (72, 73, 71, 70), (74, 75, 73, 72), (76, 77, 75, 74), (78, 79, 77, 76), (80, 81, 79, 78), (82, 83, 81, 80), (84, 85, 83, 82), (86, 87, 85, 84), (88, 89, 87, 86), (90, 91, 89, 88), (92, 93, 91, 90), (94, 95, 93, 92), (96, 97, 95, 94), (98, 99, 97, 96), (100, 101, 99, 98), (102, 103, 101, 100), (104, 105, 103, 102), (106, 107, 105, 104), (108, 109, 107, 106), (110, 111, 109, 108), (112, 113, 111, 110), (114, 115, 113, 112), (116, 117, 115, 114), (118, 119, 117, 116), (120, 121, 119, 118), (122, 123, 121, 120), (124, 125, 123, 122), (132, 133, 131, 130), (64, 65, 127, 126), (126, 127, 125, 124), (130, 131, 129, 128), (134, 135, 133, 132), (136, 137, 135, 134), (138, 139, 137, 136), (140, 141, 139, 138), (142, 143, 141, 140), (144, 145, 143, 142), (146, 147, 145, 144), (148, 149, 147, 146), (150, 151, 149, 148), (152, 153, 151, 150), (154, 155, 153, 152), (156, 157, 155, 154), (158, 159, 157, 156), (160, 161, 159, 158), (162, 163, 161, 160), (164, 165, 163, 162), (166, 167, 165, 164), (168, 169, 167, 166), (170, 171, 169, 168), (172, 173, 171, 170), (174, 175, 173, 172), (176, 177, 175, 174), (178, 179, 177, 176), (180, 181, 179, 178), (182, 183, 181, 180), (184, 185, 183, 182), (186, 187, 185, 184), (188, 189, 187, 186), (128, 129, 191, 190), (190, 191, 189, 188), (18, 46, 45, 15, 44, 13, 42, 10, 9, 40, 38, 36, 7, 6, 32, 4, 2, 30, 29, 0, 26, 63, 61, 59, 58, 119, 121, 123, 125, 127, 65, 67, 69, 71, 73, 75, 77, 79, 81, 83, 85, 87, 89, 91, 93, 95, 97, 99, 101, 103, 105, 107, 109, 111, 113, 115, 54, 52, 51, 22, 21, 19), (25, 27, 28, 66, 64, 126, 124, 122, 120, 118, 116, 114, 112, 110, 108, 106, 104, 102, 100, 98, 96, 94, 92, 90, 88, 86, 84, 82, 80, 78, 76, 33, 34, 35, 37, 39, 8, 41, 11, 12, 43, 14, 16, 17, 47, 48, 20, 49, 50, 23, 53, 55, 57, 24, 60, 62), (27, 28, 130, 128), (30, 29, 131, 133), (33, 34, 142, 140), (34, 35, 144, 142), (35, 37, 146, 144), (38, 36, 145, 147), (37, 39, 148, 146), (40, 38, 147, 149), (46, 45, 163, 165), (47, 48, 168, 166), (49, 50, 174, 172), (52, 51, 175, 177), (54, 52, 177, 179), (53, 55, 180, 178), (56, 54, 179, 181), (55, 57, 182, 180), (58, 56, 181, 183), (59, 58, 183, 185), (61, 59, 185, 187), (60, 62, 188, 186), (63, 61, 187, 189), (27, 0, 29, 28), (28, 29, 30, 1), (1, 30, 2, 31), (31, 2, 4, 3), (3, 4, 32, 5), (5, 32, 6, 33), (33, 6, 7, 34), (34, 7, 36, 35), (39, 40, 9, 8), (8, 9, 10, 41), (41, 10, 42, 11), (11, 42, 13, 12), (12, 13, 44, 43), (43, 44, 15, 14), (14, 15, 45, 16), (16, 45, 46, 17), (17, 46, 18, 47), (47, 18, 19, 48), (48, 19, 21, 20), (20, 21, 22, 49), (49, 22, 51, 50), (50, 51, 52, 23), (23, 52, 54, 53), (57, 58, 59, 24), (24, 59, 61, 60), (25, 26, 0, 27), (62, 63, 26, 25), (31, 3, 5, 33, 76, 74, 72, 70, 68, 66, 28, 1), (58, 56, 54, 115, 117, 119), (29, 0, 129, 131), (28, 1, 132, 130), (1, 31, 134, 132), (2, 30, 133, 135), (31, 3, 136, 134), (4, 2, 135, 137), (3, 5, 138, 136), (32, 4, 137, 139), (5, 33, 140, 138), (6, 32, 139, 141), (7, 6, 141, 143), (36, 7, 143, 145), (39, 8, 150, 148), (9, 40, 149, 151), (8, 41, 152, 150), (10, 9, 151, 153), (41, 11, 154, 152), (42, 10, 153, 155), (11, 12, 156, 154), (13, 42, 155, 157), (12, 43, 158, 156), (44, 13, 157, 159), (43, 14, 160, 158), (15, 44, 159, 161), (14, 16, 162, 160), (45, 15, 161, 163), (16, 17, 164, 162), (17, 47, 166, 164), (18, 46, 165, 167), (19, 18, 167, 169), (48, 20, 170, 168), (21, 19, 169, 171), (20, 49, 172, 170), (22, 21, 171, 173), (51, 22, 173, 175), (50, 23, 176, 174), (23, 53, 178, 176), (57, 24, 184, 182), (24, 60, 186, 184), (62, 25, 190, 188), (26, 63, 189, 191), (25, 27, 128, 190), (0, 26, 191, 129), (202, 203, 196, 194), (203, 202, 195, 197), (203, 206, 198, 196), (206, 203, 197, 199), (205, 204, 196, 198), (204, 205, 199, 197), (206, 202, 194, 198), (202, 206, 199, 195), (207, 205, 198, 194), (205, 207, 195, 199), (208, 210, 200, 194), (210, 208, 195, 201), (209, 207, 194, 200), (207, 209, 201, 195), (210, 211, 196, 200), (211, 210, 201, 197), (211, 208, 194, 196), (208, 211, 197, 195), (212, 213, 200, 196), (213, 212, 197, 201), (213, 215, 192, 200), (215, 213, 201, 193), (214, 209, 200, 192), (209, 214, 193, 201), (215, 212, 196, 192), (212, 215, 193, 197), (204, 214, 192, 196), (214, 204, 197, 193), (226, 218, 220, 227), (227, 221, 219, 226), (227, 220, 222, 230), (230, 223, 221, 227), (229, 222, 220, 228), (228, 221, 223, 229), (230, 222, 218, 226), (226, 219, 223, 230), (231, 218, 222, 229), (229, 223, 219, 231), (232, 218, 224, 234), (234, 225, 219, 232), (233, 224, 218, 231), (231, 219, 225, 233), (234, 224, 220, 235), (235, 221, 225, 234), (235, 220, 218, 232), (232, 219, 221, 235), (236, 220, 224, 237), (237, 225, 221, 236), (237, 224, 216, 239), (239, 217, 225, 237), (238, 216, 224, 233), (233, 225, 217, 238), (239, 216, 220, 236), (236, 221, 217, 239), (228, 220, 216, 238), (238, 217, 221, 228), (241, 243, 242, 240), (243, 247, 246, 242), (247, 245, 244, 246), (245, 241, 240, 244), (240, 242, 246, 244), (245, 247, 243, 241), (249, 248, 250, 251), (251, 250, 254, 255), (255, 254, 252, 253), (253, 252, 248, 249), (248, 252, 254, 250), (253, 249, 251, 255)])
me_cylinder.polygons.foreach_set('use_smooth', [1, 1, 1, 1, 1, 0, 0, 0, 0, 0, 0, 0, 0, 0, 0, 0, 0, 0, 0, 0, 0, 0, 0, 0, 0, 0, 0, 0, 0, 0, 0, 0, 0, 0, 0, 0, 0, 0, 0, 0, 0, 0, 0, 0, 0, 0, 0, 0, 0, 0, 0, 0, 0, 0, 0, 0, 0, 0, 0, 0, 0, 0, 0, 0, 0, 0, 0, 0, 0, 0, 0, 0, 0, 0, 0, 0, 0, 0, 0, 0, 0, 0, 0, 0, 0, 0, 0, 0, 0, 0, 0, 0, 1, 1, 1, 1, 1, 1, 1, 1, 1, 1, 1, 1, 1, 1, 1, 1, 1, 1, 1, 1, 1, 1, 1, 1, 1, 1, 1, 0, 0, 0, 0, 0, 0, 0, 0, 0, 0, 0, 0, 0, 0, 0, 0, 0, 0, 0, 0, 0, 0, 0, 0, 0, 0, 0, 0, 0, 0, 0, 0, 0, 0, 0, 0, 0, 0, 0, 0, 0, 0, 0, 0, 0, 0, 0, 0, 0, 0, 0, 0, 0, 0, 0, 0, 0, 0, 0, 0, 0, 0, 0, 0, 0, 0, 0, 0, 0, 0, 0, 0, 0, 0, 0, 0, 0, 0, 0, 0, 0, 0, 0, 0, 0, 0, 0, 0, 0, 0, 0, 0, 0, 0, 0, 0, 0, 0, 0, 0, 0, 0, 0, 0, 0, 0, 0, 0, 0, 0, 0, 0, 0])
_uv = me_cylinder.uv_layers.new(name='UVMap')
_uv.uv.foreach_set('vector', [0.0114, 0.616, 0.2355, 0.616, 0.2355, 0.6379, 0.0114, 0.6379, 0.0114, 0.6379, 0.2355, 0.6379, 0.2355, 0.6589, 0.0114, 0.6589, 0.0114, 0.5942, 0.2355, 0.5942, 0.2355, 0.5731, 0.0114, 0.5731, 0.0114, 0.5731, 0.2355, 0.5731, 0.2355, 0.5538, 0.0114, 0.5538, 0.0114, 0.6783, 0.2355, 0.6783, 0.2355, 0.6589, 0.0114, 0.6589, 0.0114, 0.5946, 0.2355, 0.5946, 0.2355, 0.616, 0.0114, 0.616, 0.0114, 0.574, 0.2355, 0.574, 0.2355, 0.5946, 0.0114, 0.5946, 0.0114, 0.555, 0.2355, 0.555, 0.2355, 0.574, 0.0114, 0.574, 0.0114, 0.5384, 0.2355, 0.5384, 0.2355, 0.555, 0.0114, 0.555, 0.0114, 0.555, 0.2355, 0.555, 0.2355, 0.5384, 0.0114, 0.5384, 0.0114, 0.574, 0.2355, 0.574, 0.2355, 0.555, 0.0114, 0.555, 0.0114, 0.5946, 0.2355, 0.5946, 0.2355, 0.574, 0.0114, 0.574, 0.0114, 0.616, 0.2355, 0.616, 0.2355, 0.5946, 0.0114, 0.5946, 0.0114, 0.6375, 0.2355, 0.6375, 0.2355, 0.616, 0.0114, 0.616, 0.0114, 0.6581, 0.2355, 0.6581, 0.2355, 0.6375, 0.0114, 0.6375, 0.0114, 0.677, 0.2355, 0.677, 0.2355, 0.6581, 0.0114, 0.6581, 0.0114, 0.6937, 0.2355, 0.6937, 0.2355, 0.677, 0.0114, 0.677, 0.0114, 0.555, 0.2355, 0.555, 0.2355, 0.5384, 0.0114, 0.5384, 0.0114, 0.574, 0.2355, 0.574, 0.2355, 0.555, 0.0114, 0.555, 0.0114, 0.5946, 0.2355, 0.5946, 0.2355, 0.574, 0.0114, 0.574, 0.0114, 0.616, 0.2355, 0.616, 0.2355, 0.5946, 0.0114, 0.5946, 0.0114, 0.6375, 0.2355, 0.6375, 0.2355, 0.616, 0.0114, 0.616, 0.0114, 0.6581, 0.2355, 0.6581, 0.2355, 0.6375, 0.0114, 0.6375, 0.0114, 0.677, 0.2355, 0.677, 0.2355, 0.6581, 0.0114, 0.6581, 0.0114, 0.6937, 0.2355, 0.6937, 0.2355, 0.677, 0.0114, 0.677, 0.0114, 0.677, 0.2355, 0.677, 0.2355, 0.6937, 0.0114, 0.6937, 0.0114, 0.6581, 0.2355, 0.6581, 0.2355, 0.677, 0.0114, 0.677, 0.0114, 0.6375, 0.2355, 0.6375, 0.2355, 0.6581, 0.0114, 0.6581, 0.0114, 0.616, 0.2355, 0.616, 0.2355, 0.6375, 0.0114, 0.6375, 0.0114, 0.5946, 0.2355, 0.5946, 0.2355, 0.616, 0.0114, 0.616, 0.0114, 0.574, 0.2355, 0.574, 0.2355, 0.5946, 0.0114, 0.5946, 0.0114, 0.555, 0.2355, 0.555, 0.2355, 0.574, 0.0114, 0.574, 0.0114, 0.5384, 0.2355, 0.5384, 0.2355, 0.555, 0.0114, 0.555, 0.0114, 0.677, 0.2355, 0.677, 0.2355, 0.6937, 0.0114, 0.6937, 0.0114, 0.6581, 0.2355, 0.6581, 0.2355, 0.677, 0.0114, 0.677, 0.01625, 0.5758, 0.2307, 0.5758, 0.2307, 0.5955, 0.01625, 0.5955, 0.0114, 0.616, 0.2355, 0.616, 0.2355, 0.6375, 0.0114, 0.6375, 0.0114, 0.6375, 0.2355, 0.6375, 0.2355, 0.6581, 0.0114, 0.6581, 0.01625, 0.5955, 0.2307, 0.5955, 0.2307, 0.616, 0.01625, 0.616, 0.01625, 0.5576, 0.2307, 0.5576, 0.2307, 0.5758, 0.01625, 0.5758, 0.01625, 0.5417, 0.2307, 0.5417, 0.2307, 0.5576, 0.01625, 0.5576, 0.01625, 0.5576, 0.2307, 0.5576, 0.2307, 0.5417, 0.01625, 0.5417, 0.01625, 0.5758, 0.2307, 0.5758, 0.2307, 0.5576, 0.01625, 0.5576, 0.01625, 0.5955, 0.2307, 0.5955, 0.2307, 0.5758, 0.01625, 0.5758, 0.01625, 0.616, 0.2307, 0.616, 0.2307, 0.5955, 0.01625, 0.5955, 0.01625, 0.6365, 0.2307, 0.6365, 0.2307, 0.616, 0.01625, 0.616, 0.01625, 0.6562, 0.2307, 0.6562, 0.2307, 0.6365, 0.01625, 0.6365, 0.01625, 0.6744, 0.2307, 0.6744, 0.2307, 0.6562, 0.01625, 0.6562, 0.01625, 0.6903, 0.2307, 0.6903, 0.2307, 0.6744, 0.01625, 0.6744, 0.01625, 0.5576, 0.2307, 0.5576, 0.2307, 0.5417, 0.01625, 0.5417, 0.01625, 0.5758, 0.2307, 0.5758, 0.2307, 0.5576, 0.01625, 0.5576, 0.01625, 0.5955, 0.2307, 0.5955, 0.2307, 0.5758, 0.01625, 0.5758, 0.01625, 0.616, 0.2307, 0.616, 0.2307, 0.5955, 0.01625, 0.5955, 0.01625, 0.6365, 0.2307, 0.6365, 0.2307, 0.616, 0.01625, 0.616, 0.01625, 0.6562, 0.2307, 0.6562, 0.2307, 0.6365, 0.01625, 0.6365, 0.01625, 0.6744, 0.2307, 0.6744, 0.2307, 0.6562, 0.01625, 0.6562, 0.01625, 0.6903, 0.2307, 0.6903, 0.2307, 0.6744, 0.01625, 0.6744, 0.01625, 0.6744, 0.2307, 0.6744, 0.2307, 0.6903, 0.01625, 0.6903, 0.01625, 0.6562, 0.2307, 0.6562, 0.2307, 0.6744, 0.01625, 0.6744, 0.01625, 0.6365, 0.2307, 0.6365, 0.2307, 0.6562, 0.01625, 0.6562, 0.01625, 0.616, 0.2307, 0.616, 0.2307, 0.6365, 0.01625, 0.6365, 0.01625, 0.5955, 0.2307, 0.5955, 0.2307, 0.616, 0.01625, 0.616, 0.01625, 0.5758, 0.2307, 0.5758, 0.2307, 0.5955, 0.01625, 0.5955, 0.01625, 0.5576, 0.2307, 0.5576, 0.2307, 0.5758, 0.01625, 0.5758, 0.01625, 0.5417, 0.2307, 0.5417, 0.2307, 0.5576, 0.01625, 0.5576, 0.01625, 0.6744, 0.2307, 0.6744, 0.2307, 0.6903, 0.01625, 0.6903, 0.01625, 0.6562, 0.2307, 0.6562, 0.2307, 0.6744, 0.01625, 0.6744, 0.01625, 0.616, 0.2307, 0.616, 0.2307, 0.6365, 0.01625, 0.6365, 0.01625, 0.6365, 0.2307, 0.6365, 0.2307, 0.6562, 0.01625, 0.6562, 0.03029, 0.6783, 0.01993, 0.6589, 0.01356, 0.6379, 0.0114, 0.616, 0.01356, 0.5942, 0.01993, 0.5731, 0.03029, 0.5538, 0.04423, 0.5368, 0.06121, 0.5228, 0.08058, 0.5125, 0.1016, 0.5061, 0.1235, 0.504, 0.1453, 0.5061, 0.1664, 0.5125, 0.1857, 0.5228, 0.2027, 0.5368, 0.2167, 0.5538, 0.227, 0.5731, 0.2334, 0.5942, 0.2355, 0.616, 0.2334, 0.6379, 0.227, 0.6589, 0.2167, 0.6783, 0.2027, 0.6953, 0.1857, 0.7092, 0.1845, 0.7073, 0.2011, 0.6937, 0.2148, 0.677, 0.2249, 0.6581, 0.2312, 0.6375, 0.2333, 0.616, 0.2312, 0.5946, 0.2249, 0.574, 0.2148, 0.555, 0.2011, 0.5384, 0.1845, 0.5247, 0.1655, 0.5146, 0.1449, 0.5083, 0.1235, 0.5062, 0.102, 0.5083, 0.08144, 0.5146, 0.06246, 0.5247, 0.04581, 0.5384, 0.03215, 0.555, 0.02201, 0.574, 0.01576, 0.5946, 0.01365, 0.616, 0.01576, 0.6375, 0.02201, 0.6581, 0.03215, 0.677, 0.04581, 0.6937, 0.06246, 0.7073, 0.08144, 0.7175, 0.102, 0.7237, 0.1235, 0.7259, 0.1449, 0.7237, 0.1453, 0.7259, 0.1235, 0.7281, 0.1016, 0.7259, 0.08058, 0.7196, 0.06121, 0.7092, 0.04423, 0.6953, 0.2334, 0.6379, 0.2355, 0.616, 0.2334, 0.5942, 0.2312, 0.5946, 0.2333, 0.616, 0.2312, 0.6375, 0.2249, 0.6581, 0.2148, 0.677, 0.2011, 0.6937, 0.1845, 0.7073, 0.1655, 0.7175, 0.1449, 0.7237, 0.1235, 0.7259, 0.102, 0.7237, 0.08144, 0.7175, 0.06246, 0.7073, 0.04581, 0.6937, 0.03215, 0.677, 0.02201, 0.6581, 0.01576, 0.6375, 0.01365, 0.616, 0.01576, 0.5946, 0.02201, 0.574, 0.03215, 0.555, 0.04581, 0.5384, 0.06246, 0.5247, 0.08144, 0.5146, 0.102, 0.5083, 0.1235, 0.5062, 0.1449, 0.5083, 0.1655, 0.5146, 0.1664, 0.5125, 0.1453, 0.5061, 0.1235, 0.504, 0.1016, 0.5061, 0.08058, 0.5125, 0.06121, 0.5228, 0.04423, 0.5368, 0.03029, 0.5538, 0.01993, 0.5731, 0.01356, 0.5942, 0.0114, 0.616, 0.01356, 0.6379, 0.01993, 0.6589, 0.03029, 0.6783, 0.04423, 0.6953, 0.06121, 0.7092, 0.08058, 0.7196, 0.1016, 0.7259, 0.1235, 0.7281, 0.1453, 0.7259, 0.1664, 0.7196, 0.1857, 0.7092, 0.2027, 0.6953, 0.2167, 0.6783, 0.227, 0.6589, 0.0114, 0.616, 0.009251, 0.5942, 0.002396, 0.5955, 0.004415, 0.616, 0.227, 0.5731, 0.2334, 0.5942, 0.2265, 0.5955, 0.2205, 0.5758, 0.1664, 0.5125, 0.1453, 0.5061, 0.144, 0.513, 0.1637, 0.5189, 0.1453, 0.5061, 0.1235, 0.504, 0.1235, 0.5109, 0.144, 0.513, 0.1235, 0.7281, 0.1016, 0.7302, 0.103, 0.7371, 0.1235, 0.7351, 0.1016, 0.5061, 0.1235, 0.504, 0.1235, 0.5109, 0.103, 0.513, 0.1016, 0.5061, 0.08058, 0.5125, 0.08326, 0.5189, 0.103, 0.513, 0.08058, 0.5125, 0.1016, 0.5061, 0.103, 0.513, 0.08326, 0.5189, 0.01993, 0.6589, 0.01356, 0.6379, 0.02041, 0.6365, 0.02639, 0.6562, 0.03029, 0.6783, 0.04423, 0.6953, 0.04917, 0.6903, 0.0361, 0.6744, 0.08058, 0.7196, 0.1016, 0.7259, 0.103, 0.7191, 0.08326, 0.7131, 0.1235, 0.7281, 0.1016, 0.7259, 0.103, 0.7191, 0.1235, 0.7211, 0.1453, 0.7259, 0.1235, 0.7281, 0.1235, 0.7211, 0.144, 0.7191, 0.1453, 0.7259, 0.1664, 0.7196, 0.1637, 0.7131, 0.144, 0.7191, 0.1664, 0.7196, 0.1453, 0.7259, 0.144, 0.7191, 0.1637, 0.7131, 0.1664, 0.7196, 0.1857, 0.7092, 0.1818, 0.7034, 0.1637, 0.7131, 0.1857, 0.7092, 0.1664, 0.7196, 0.1637, 0.7131, 0.1818, 0.7034, 0.2027, 0.6953, 0.1857, 0.7092, 0.1818, 0.7034, 0.1978, 0.6903, 0.2167, 0.6783, 0.2027, 0.6953, 0.1978, 0.6903, 0.2108, 0.6744, 0.2167, 0.6783, 0.227, 0.6589, 0.2205, 0.6562, 0.2108, 0.6744, 0.227, 0.6589, 0.2167, 0.6783, 0.2108, 0.6744, 0.2205, 0.6562, 0.0114, 0.616, 0.2355, 0.616, 0.2355, 0.5942, 0.0114, 0.5942, 0.0114, 0.5942, 0.2355, 0.5942, 0.2355, 0.5731, 0.0114, 0.5731, 0.0114, 0.5731, 0.2355, 0.5731, 0.2355, 0.5538, 0.0114, 0.5538, 0.0114, 0.5538, 0.2355, 0.5538, 0.2355, 0.5368, 0.0114, 0.5368, 0.0114, 0.5368, 0.2355, 0.5368, 0.2355, 0.5538, 0.0114, 0.5538, 0.0114, 0.5538, 0.2355, 0.5538, 0.2355, 0.5731, 0.0114, 0.5731, 0.0114, 0.5731, 0.2355, 0.5731, 0.2355, 0.5942, 0.0114, 0.5942, 0.0114, 0.5942, 0.2355, 0.5942, 0.2355, 0.616, 0.0114, 0.616, 0.0114, 0.6589, 0.2355, 0.6589, 0.2355, 0.6783, 0.0114, 0.6783, 0.0114, 0.6783, 0.2355, 0.6783, 0.2355, 0.6953, 0.0114, 0.6953, 0.0114, 0.5368, 0.2355, 0.5368, 0.2355, 0.5538, 0.0114, 0.5538, 0.0114, 0.5538, 0.2355, 0.5538, 0.2355, 0.5731, 0.0114, 0.5731, 0.0114, 0.5731, 0.2355, 0.5731, 0.2355, 0.5942, 0.0114, 0.5942, 0.0114, 0.5942, 0.2355, 0.5942, 0.2355, 0.616, 0.0114, 0.616, 0.0114, 0.616, 0.2355, 0.616, 0.2355, 0.6379, 0.0114, 0.6379, 0.0114, 0.6379, 0.2355, 0.6379, 0.2355, 0.6589, 0.0114, 0.6589, 0.0114, 0.6589, 0.2355, 0.6589, 0.2355, 0.6783, 0.0114, 0.6783, 0.0114, 0.6783, 0.2355, 0.6783, 0.2355, 0.6953, 0.0114, 0.6953, 0.0114, 0.6953, 0.2355, 0.6953, 0.2355, 0.6783, 0.0114, 0.6783, 0.0114, 0.6783, 0.2355, 0.6783, 0.2355, 0.6589, 0.0114, 0.6589, 0.0114, 0.6589, 0.2355, 0.6589, 0.2355, 0.6379, 0.0114, 0.6379, 0.0114, 0.6379, 0.2355, 0.6379, 0.2355, 0.616, 0.0114, 0.616, 0.0114, 0.616, 0.2355, 0.616, 0.2355, 0.5942, 0.0114, 0.5942, 0.0114, 0.5538, 0.2355, 0.5538, 0.2355, 0.5368, 0.0114, 0.5368, 0.0114, 0.6953, 0.2355, 0.6953, 0.2355, 0.6783, 0.0114, 0.6783, 0.0114, 0.6379, 0.2355, 0.6379, 0.2355, 0.616, 0.0114, 0.616, 0.0114, 0.6589, 0.2355, 0.6589, 0.2355, 0.6379, 0.0114, 0.6379, 0.2167, 0.5538, 0.2027, 0.5368, 0.1857, 0.5228, 0.1664, 0.5125, 0.1655, 0.5146, 0.1845, 0.5247, 0.2011, 0.5384, 0.2148, 0.555, 0.2249, 0.574, 0.2312, 0.5946, 0.2334, 0.5942, 0.227, 0.5731, 0.1857, 0.7092, 0.1664, 0.7196, 0.1453, 0.7259, 0.1449, 0.7237, 0.1655, 0.7175, 0.1845, 0.7073, 0.2334, 0.5942, 0.2355, 0.616, 0.2285, 0.616, 0.2265, 0.5955, 0.2334, 0.5942, 0.227, 0.5731, 0.2205, 0.5758, 0.2265, 0.5955, 0.227, 0.5731, 0.2167, 0.5538, 0.2108, 0.5576, 0.2205, 0.5758, 0.2167, 0.5538, 0.227, 0.5731, 0.2205, 0.5758, 0.2108, 0.5576, 0.2167, 0.5538, 0.2027, 0.5368, 0.1978, 0.5417, 0.2108, 0.5576, 0.2027, 0.5368, 0.2167, 0.5538, 0.2108, 0.5576, 0.1978, 0.5417, 0.2027, 0.5368, 0.1857, 0.5228, 0.1818, 0.5287, 0.1978, 0.5417, 0.1857, 0.5228, 0.2027, 0.5368, 0.1978, 0.5417, 0.1818, 0.5287, 0.1857, 0.5228, 0.1664, 0.5125, 0.1637, 0.5189, 0.1818, 0.5287, 0.1664, 0.5125, 0.1857, 0.5228, 0.1818, 0.5287, 0.1637, 0.5189, 0.1453, 0.5061, 0.1664, 0.5125, 0.1637, 0.5189, 0.144, 0.513, 0.1235, 0.7281, 0.1453, 0.7302, 0.144, 0.7371, 0.1235, 0.7351, 0.08058, 0.5125, 0.06121, 0.5228, 0.06509, 0.5287, 0.08326, 0.5189, 0.06121, 0.5228, 0.08058, 0.5125, 0.08326, 0.5189, 0.06509, 0.5287, 0.06121, 0.5228, 0.04423, 0.5368, 0.04917, 0.5417, 0.06509, 0.5287, 0.04423, 0.5368, 0.06121, 0.5228, 0.06509, 0.5287, 0.04917, 0.5417, 0.04423, 0.5368, 0.03029, 0.5538, 0.0361, 0.5576, 0.04917, 0.5417, 0.03029, 0.5538, 0.04423, 0.5368, 0.04917, 0.5417, 0.0361, 0.5576, 0.03029, 0.5538, 0.01993, 0.5731, 0.02639, 0.5758, 0.0361, 0.5576, 0.01993, 0.5731, 0.03029, 0.5538, 0.0361, 0.5576, 0.02639, 0.5758, 0.01993, 0.5731, 0.01356, 0.5942, 0.02041, 0.5955, 0.02639, 0.5758, 0.01356, 0.5942, 0.01993, 0.5731, 0.02639, 0.5758, 0.02041, 0.5955, 0.01356, 0.5942, 0.0114, 0.616, 0.01839, 0.616, 0.02041, 0.5955, 0.0114, 0.616, 0.01356, 0.5942, 0.02041, 0.5955, 0.01839, 0.616, 0.0114, 0.616, 0.01356, 0.6379, 0.02041, 0.6365, 0.01839, 0.616, 0.01356, 0.6379, 0.0114, 0.616, 0.01839, 0.616, 0.02041, 0.6365, 0.01356, 0.6379, 0.01993, 0.6589, 0.02639, 0.6562, 0.02041, 0.6365, 0.01993, 0.6589, 0.03029, 0.6783, 0.0361, 0.6744, 0.02639, 0.6562, 0.03029, 0.6783, 0.01993, 0.6589, 0.02639, 0.6562, 0.0361, 0.6744, 0.04423, 0.6953, 0.03029, 0.6783, 0.0361, 0.6744, 0.04917, 0.6903, 0.04423, 0.6953, 0.06121, 0.7092, 0.06509, 0.7034, 0.04917, 0.6903, 0.06121, 0.7092, 0.04423, 0.6953, 0.04917, 0.6903, 0.06509, 0.7034, 0.06121, 0.7092, 0.08058, 0.7196, 0.08326, 0.7131, 0.06509, 0.7034, 0.08058, 0.7196, 0.06121, 0.7092, 0.06509, 0.7034, 0.08326, 0.7131, 0.1016, 0.7259, 0.08058, 0.7196, 0.08326, 0.7131, 0.103, 0.7191, 0.1016, 0.7259, 0.1235, 0.7281, 0.1235, 0.7211, 0.103, 0.7191, 0.1235, 0.7281, 0.1453, 0.7259, 0.144, 0.7191, 0.1235, 0.7211, 0.1857, 0.7092, 0.2027, 0.6953, 0.1978, 0.6903, 0.1818, 0.7034, 0.2027, 0.6953, 0.2167, 0.6783, 0.2108, 0.6744, 0.1978, 0.6903, 0.227, 0.6589, 0.2334, 0.6379, 0.2265, 0.6365, 0.2205, 0.6562, 0.2334, 0.6379, 0.227, 0.6589, 0.2205, 0.6562, 0.2265, 0.6365, 0.2334, 0.6379, 0.2355, 0.616, 0.2285, 0.616, 0.2265, 0.6365, 0.0114, 0.616, 0.009251, 0.6379, 0.002396, 0.6365, 0.004415, 0.616, 0.01541, 0.5092, 0.2408, 0.5092, 0.2408, 0.7346, 0.01541, 0.7346, 0.01541, 0.5092, 0.2408, 0.5092, 0.2408, 0.7346, 0.01541, 0.7346, 0.01541, 0.5092, 0.2408, 0.5092, 0.2408, 0.7346, 0.01541, 0.7346, 0.01541, 0.5092, 0.2408, 0.5092, 0.2408, 0.7346, 0.01541, 0.7346, 0.01541, 0.5092, 0.2408, 0.5092, 0.2408, 0.7346, 0.01541, 0.7346, 0.01541, 0.5092, 0.2408, 0.5092, 0.2408, 0.7346, 0.01541, 0.7346, 0.01541, 0.5092, 0.2408, 0.5092, 0.2408, 0.7346, 0.01541, 0.7346, 0.01541, 0.5092, 0.2408, 0.5092, 0.2408, 0.7346, 0.01541, 0.7346, 0.01541, 0.5092, 0.2408, 0.5092, 0.2408, 0.7346, 0.01541, 0.7346, 0.01541, 0.5092, 0.2408, 0.5092, 0.2408, 0.7346, 0.01541, 0.7346, 0.01541, 0.5092, 0.2408, 0.5092, 0.2408, 0.7346, 0.01541, 0.7346, 0.01541, 0.5092, 0.2408, 0.5092, 0.2408, 0.7346, 0.01541, 0.7346, 0.01541, 0.5092, 0.2408, 0.5092, 0.2408, 0.7346, 0.01541, 0.7346, 0.01541, 0.5092, 0.2408, 0.5092, 0.2408, 0.7346, 0.01541, 0.7346, 0.01541, 0.5092, 0.2408, 0.5092, 0.2408, 0.7346, 0.01541, 0.7346, 0.01541, 0.5092, 0.2408, 0.5092, 0.2408, 0.7346, 0.01541, 0.7346, 0.01541, 0.5092, 0.2408, 0.5092, 0.2408, 0.7346, 0.01541, 0.7346, 0.01541, 0.5092, 0.2408, 0.5092, 0.2408, 0.7346, 0.01541, 0.7346, 0.01541, 0.5092, 0.2408, 0.5092, 0.2408, 0.7346, 0.01541, 0.7346, 0.01541, 0.5092, 0.2408, 0.5092, 0.2408, 0.7346, 0.01541, 0.7346, 0.01541, 0.5092, 0.2408, 0.5092, 0.2408, 0.7346, 0.01541, 0.7346, 0.01541, 0.5092, 0.2408, 0.5092, 0.2408, 0.7346, 0.01541, 0.7346, 0.01541, 0.5092, 0.2408, 0.5092, 0.2408, 0.7346, 0.01541, 0.7346, 0.01541, 0.5092, 0.2408, 0.5092, 0.2408, 0.7346, 0.01541, 0.7346, 0.01541, 0.5092, 0.2408, 0.5092, 0.2408, 0.7346, 0.01541, 0.7346, 0.01541, 0.5092, 0.2408, 0.5092, 0.2408, 0.7346, 0.01541, 0.7346, 0.01541, 0.5092, 0.2408, 0.5092, 0.2408, 0.7346, 0.01541, 0.7346, 0.01541, 0.5092, 0.2408, 0.5092, 0.2408, 0.7346, 0.01541, 0.7346, 0.01541, 0.5092, 0.2408, 0.5092, 0.2408, 0.7346, 0.01541, 0.7346, 0.01541, 0.5092, 0.2408, 0.5092, 0.2408, 0.7346, 0.01541, 0.7346, 0.01541, 0.5092, 0.2408, 0.5092, 0.2408, 0.7346, 0.01541, 0.7346, 0.01541, 0.5092, 0.2408, 0.5092, 0.2408, 0.7346, 0.01541, 0.7346, 0.01541, 0.5092, 0.2408, 0.5092, 0.2408, 0.7346, 0.01541, 0.7346, 0.01541, 0.5092, 0.2408, 0.5092, 0.2408, 0.7346, 0.01541, 0.7346, 0.01541, 0.5092, 0.2408, 0.5092, 0.2408, 0.7346, 0.01541, 0.7346, 0.01541, 0.5092, 0.2408, 0.5092, 0.2408, 0.7346, 0.01541, 0.7346, 0.01541, 0.5092, 0.2408, 0.5092, 0.2408, 0.7346, 0.01541, 0.7346, 0.01541, 0.5092, 0.2408, 0.5092, 0.2408, 0.7346, 0.01541, 0.7346, 0.01541, 0.5092, 0.2408, 0.5092, 0.2408, 0.7346, 0.01541, 0.7346, 0.01541, 0.5092, 0.2408, 0.5092, 0.2408, 0.7346, 0.01541, 0.7346, 0.01541, 0.5092, 0.2408, 0.5092, 0.2408, 0.7346, 0.01541, 0.7346, 0.01541, 0.5092, 0.2408, 0.5092, 0.2408, 0.7346, 0.01541, 0.7346, 0.01541, 0.5092, 0.2408, 0.5092, 0.2408, 0.7346, 0.01541, 0.7346, 0.01541, 0.5092, 0.2408, 0.5092, 0.2408, 0.7346, 0.01541, 0.7346, 0.01541, 0.5092, 0.2408, 0.5092, 0.2408, 0.7346, 0.01541, 0.7346, 0.01541, 0.5092, 0.2408, 0.5092, 0.2408, 0.7346, 0.01541, 0.7346, 0.01541, 0.5092, 0.2408, 0.5092, 0.2408, 0.7346, 0.01541, 0.7346, 0.01541, 0.5092, 0.2408, 0.5092, 0.2408, 0.7346, 0.01541, 0.7346, 0.01541, 0.5092, 0.2408, 0.5092, 0.2408, 0.7346, 0.01541, 0.7346, 0.01541, 0.5092, 0.2408, 0.5092, 0.2408, 0.7346, 0.01541, 0.7346, 0.01541, 0.5092, 0.2408, 0.5092, 0.2408, 0.7346, 0.01541, 0.7346, 0.01541, 0.5092, 0.2408, 0.5092, 0.2408, 0.7346, 0.01541, 0.7346, 0.01541, 0.5092, 0.2408, 0.5092, 0.2408, 0.7346, 0.01541, 0.7346, 0.01541, 0.5092, 0.2408, 0.5092, 0.2408, 0.7346, 0.01541, 0.7346, 0.01541, 0.5092, 0.2408, 0.5092, 0.2408, 0.7346, 0.01541, 0.7346, 0.01541, 0.5092, 0.2408, 0.5092, 0.2408, 0.7346, 0.01541, 0.7346, 0.01873, 0.5156, 0.2375, 0.5156, 0.2375, 0.7344, 0.01873, 0.7344, 0.01873, 0.5156, 0.2375, 0.5156, 0.2375, 0.7344, 0.01873, 0.7344, 0.01873, 0.5156, 0.2375, 0.5156, 0.2375, 0.7344, 0.01873, 0.7344, 0.01873, 0.5156, 0.2375, 0.5156, 0.2375, 0.7344, 0.01873, 0.7344, 0.01873, 0.5156, 0.2375, 0.5156, 0.2375, 0.7344, 0.01873, 0.7344, 0.01873, 0.5156, 0.2375, 0.5156, 0.2375, 0.7344, 0.01873, 0.7344, 0.01873, 0.5156, 0.2375, 0.5156, 0.2375, 0.7344, 0.01873, 0.7344, 0.01873, 0.5156, 0.2375, 0.5156, 0.2375, 0.7344, 0.01873, 0.7344, 0.01873, 0.5156, 0.2375, 0.5156, 0.2375, 0.7344, 0.01873, 0.7344, 0.01873, 0.5156, 0.2375, 0.5156, 0.2375, 0.7344, 0.01873, 0.7344, 0.01873, 0.5156, 0.2375, 0.5156, 0.2375, 0.7344, 0.01873, 0.7344, 0.01873, 0.5156, 0.2375, 0.5156, 0.2375, 0.7344, 0.01873, 0.7344])
me_cylinder.use_remesh_preserve_volume = False
me_cylinder.use_remesh_preserve_attributes = False
me_cylinder.use_mirror_vertex_groups = False
me_cylinder.update()
me_cylinder_002 = bpy.data.meshes.new('Cylinder.002')
me_cylinder_002.from_pydata([(0.0, 1.0, 1.0), (0.3827, 0.9239, -1.0), (0.5556, 0.8315, 1.0), (0.7071, 0.7071, -1.0), (0.7071, 0.7071, 1.0), (0.8315, 0.5556, -1.0), (0.9239, 0.3827, 1.0), (0.9808, 0.1951, 1.0), (0.8315, -0.5556, -1.0), (0.8315, -0.5556, 1.0), (0.7071, -0.7071, 1.0), (0.5556, -0.8315, -1.0), (0.3827, -0.9239, -1.0), (0.3827, -0.9239, 1.0), (-3.258e-07, -1.0, -1.0), (-3.258e-07, -1.0, 1.0), (-0.1951, -0.9808, -1.0), (-0.3827, -0.9239, -1.0), (-0.5556, -0.8315, 1.0), (-0.7071, -0.7071, 1.0), (-0.8315, -0.5556, -1.0), (-0.8315, -0.5556, 1.0), (-0.9239, -0.3827, 1.0), (-1.0, 9.656e-07, -1.0), (-0.7071, 0.7071, -1.0), (-0.1951, 0.9808, -1.0), (-0.1951, 0.9808, 1.0), (0.0, 1.0, -1.0), (0.1951, 0.9808, -1.0), (0.1951, 0.9808, 1.0), (0.3827, 0.9239, 1.0), (0.5556, 0.8315, -1.0), (0.8315, 0.5556, 1.0), (0.9239, 0.3827, -1.0), (0.9808, 0.1951, -1.0), (1.0, 7.55e-08, -1.0), (1.0, 7.55e-08, 1.0), (0.9808, -0.1951, -1.0), (0.9808, -0.1951, 1.0), (0.9239, -0.3827, -1.0), (0.9239, -0.3827, 1.0), (0.7071, -0.7071, -1.0), (0.5556, -0.8315, 1.0), (0.1951, -0.9808, -1.0), (0.1951, -0.9808, 1.0), (-0.1951, -0.9808, 1.0), (-0.3827, -0.9239, 1.0), (-0.5556, -0.8315, -1.0), (-0.7071, -0.7071, -1.0), (-0.9239, -0.3827, -1.0), (-0.9808, -0.1951, -1.0), (-0.9808, -0.1951, 1.0), (-1.0, 9.656e-07, 1.0), (-0.9808, 0.1951, -1.0), (-0.9808, 0.1951, 1.0), (-0.9239, 0.3827, -1.0), (-0.9239, 0.3827, 1.0), (-0.8315, 0.5556, -1.0), (-0.8315, 0.5556, 1.0), (-0.7071, 0.7071, 1.0), (-0.5556, 0.8315, -1.0), (-0.5556, 0.8315, 1.0), (-0.3827, 0.9239, -1.0), (-0.3827, 0.9239, 1.0), (0.0, 0.98, -1.0), (0.0, 0.98, 1.0), (0.1912, 0.9612, -1.0), (0.1912, 0.9612, 1.0), (0.375, 0.9054, -1.0), (0.375, 0.9054, 1.0), (0.5445, 0.8148, -1.0), (0.5445, 0.8148, 1.0), (0.693, 0.693, -1.0), (0.693, 0.693, 1.0), (0.8148, 0.5445, -1.0), (0.8148, 0.5445, 1.0), (0.9054, 0.375, -1.0), (0.9054, 0.375, 1.0), (0.9612, 0.1912, -1.0), (0.9612, 0.1912, 1.0), (0.98, 7.55e-08, -1.0), (0.98, 7.55e-08, 1.0), (0.9612, -0.1912, -1.0), (0.9612, -0.1912, 1.0), (0.9054, -0.375, -1.0), (0.9054, -0.375, 1.0), (0.8148, -0.5445, -1.0), (0.8148, -0.5445, 1.0), (0.693, -0.693, -1.0), (0.693, -0.693, 1.0), (0.5445, -0.8148, -1.0), (0.5445, -0.8148, 1.0), (0.375, -0.9054, -1.0), (0.375, -0.9054, 1.0), (0.1912, -0.9612, -1.0), (0.1912, -0.9612, 1.0), (-3.258e-07, -0.98, -1.0), (-3.258e-07, -0.98, 1.0), (-0.1912, -0.9612, -1.0), (-0.1912, -0.9612, 1.0), (-0.375, -0.9054, -1.0), (-0.375, -0.9054, 1.0), (-0.5445, -0.8148, -1.0), (-0.5445, -0.8148, 1.0), (-0.693, -0.693, -1.0), (-0.693, -0.693, 1.0), (-0.8148, -0.5445, -1.0), (-0.8148, -0.5445, 1.0), (-0.9054, -0.375, -1.0), (-0.9054, -0.375, 1.0), (-0.9612, -0.1912, -1.0), (-0.9612, -0.1912, 1.0), (-0.98, 9.656e-07, -1.0), (-0.98, 9.656e-07, 1.0), (-0.9612, 0.1912, -1.0), (-0.9612, 0.1912, 1.0), (-0.9054, 0.375, -1.0), (-0.9054, 0.375, 1.0), (-0.8148, 0.5445, -1.0), (-0.8148, 0.5445, 1.0), (-0.693, 0.693, -1.0), (-0.693, 0.693, 1.0), (-0.5445, 0.8148, -1.0), (-0.5445, 0.8148, 1.0), (-0.375, 0.9054, -1.0), (-0.375, 0.9054, 1.0), (-0.1912, 0.9612, -1.0), (-0.1912, 0.9612, 1.0), (-2.818e-10, 0.9376, -0.9568), (-2.818e-10, 0.9376, 0.9568), (0.1829, 0.9196, -0.9568), (0.1829, 0.9196, 0.9568), (0.3588, 0.8663, -0.9568), (0.3588, 0.8663, 0.9568), (0.5209, 0.7796, -0.9568), (0.5209, 0.7796, 0.9568), (0.663, 0.663, -0.9568), (0.663, 0.663, 0.9568), (0.7796, 0.5209, -0.9568), (0.7796, 0.5209, 0.9568), (0.8663, 0.3588, -0.9568), (0.8663, 0.3588, 0.9568), (0.9196, 0.1829, -0.9568), (0.9196, 0.1829, 0.9568), (0.9376, 8.415e-08, -0.9568), (0.9376, 8.415e-08, 0.9568), (0.9196, -0.1829, -0.9568), (0.9196, -0.1829, 0.9568), (0.8663, -0.3588, -0.9568), (0.8663, -0.3588, 0.9568), (0.7796, -0.5209, -0.9568), (0.7796, -0.5209, 0.9568), (0.663, -0.663, -0.9568), (0.663, -0.663, 0.9568), (0.5209, -0.7796, -0.9568), (0.5209, -0.7796, 0.9568), (0.3588, -0.8663, -0.9568), (0.3588, -0.8663, 0.9568), (0.1829, -0.9196, -0.9568), (0.1829, -0.9196, 0.9568), (-3.12e-07, -0.9376, -0.9568), (-3.12e-07, -0.9376, 0.9568), (-0.1829, -0.9196, -0.9568), (-0.1829, -0.9196, 0.9568), (-0.3588, -0.8663, -0.9568), (-0.3588, -0.8663, 0.9568), (-0.5209, -0.7796, -0.9568), (-0.5209, -0.7796, 0.9568), (-0.663, -0.663, -0.9568), (-0.663, -0.663, 0.9568), (-0.7796, -0.5209, -0.9568), (-0.7796, -0.5209, 0.9568), (-0.8663, -0.3588, -0.9568), (-0.8663, -0.3588, 0.9568), (-0.9196, -0.1829, -0.9568), (-0.9196, -0.1829, 0.9568), (-0.9376, 9.358e-07, -0.9568), (-0.9376, 9.358e-07, 0.9568), (-0.9196, 0.1829, -0.9568), (-0.9196, 0.1829, 0.9568), (-0.8663, 0.3588, -0.9568), (-0.8663, 0.3588, 0.9568), (-0.7796, 0.5209, -0.9568), (-0.7796, 0.5209, 0.9568), (-0.663, 0.663, -0.9568), (-0.663, 0.663, 0.9568), (-0.5209, 0.7796, -0.9568), (-0.5209, 0.7796, 0.9568), (-0.3588, 0.8663, -0.9568), (-0.3588, 0.8663, 0.9568), (-0.1829, 0.9196, -0.9568), (-0.1829, 0.9196, 0.9568), (0.9954, 0.03592, -0.314), (0.9954, 0.03592, 0.314), (0.5807, 0.8161, -0.314), (0.5807, 0.8161, 0.314), (0.9954, 0.8161, -0.314), (0.9954, 0.8161, 0.314), (0.9954, 1.041, -0.314), (0.9954, 1.041, 0.314), (0.8703, 0.5157, -0.314), (0.8703, 0.5157, 0.314), (0.7035, 0.8472, 5.793e-15), (0.9643, 0.8472, -1.208e-14), (1.026, 0.8161, 7.804e-09), (1.026, 1.093, -1.634e-14), (0.9643, 0.9883, -1.208e-14), (0.5299, 0.824, 8.224e-10), (0.6539, 0.785, -6.496e-09), (0.8423, 0.5, -7.142e-08), (0.8598, 0.5714, -5.111e-08), (0.9487, 0.785, -6.496e-09), (0.9643, 0.6604, -1.561e-08), (0.9031, 0.5134, -4.632e-08), (1.026, -0.2068, 1.561e-08), (0.9643, 0.2786, -1.561e-08), (0.9954, -0.03592, -0.314), (0.9954, -0.03592, 0.314), (0.5807, -0.8161, -0.314), (0.5807, -0.8161, 0.314), (0.9954, -0.8161, -0.314), (0.9954, -0.8161, 0.314), (0.9954, -1.041, -0.314), (0.9954, -1.041, 0.314), (0.8703, -0.5157, -0.314), (0.8703, -0.5157, 0.314), (0.7035, -0.8472, 5.793e-15), (0.9643, -0.8472, -1.208e-14), (1.026, -0.8161, 7.804e-09), (1.026, -1.093, -1.634e-14), (0.9643, -0.9883, -1.208e-14), (0.5299, -0.824, 8.224e-10), (0.6539, -0.785, -6.496e-09), (0.8423, -0.5, -7.142e-08), (0.8598, -0.5714, -5.111e-08), (0.9487, -0.785, -6.496e-09), (0.9643, -0.6604, -1.561e-08), (0.9031, -0.5134, -4.632e-08), (1.026, 0.2068, 1.561e-08), (0.9643, -0.2786, -1.561e-08), (1.027, 0.9935, -1.178), (0.9626, 0.9935, -1.178), (1.027, 1.088, -1.178), (0.9626, 1.088, -1.178), (1.027, 0.9935, 1.178), (0.9626, 0.9935, 1.178), (1.027, 1.088, 1.178), (0.9626, 1.088, 1.178), (1.027, -0.9935, -1.178), (0.9626, -0.9935, -1.178), (1.027, -1.088, -1.178), (0.9626, -1.088, -1.178), (1.027, -0.9935, 1.178), (0.9626, -0.9935, 1.178), (1.027, -1.088, 1.178), (0.9626, -1.088, 1.178)], [], [(35, 36, 38, 37), (37, 38, 40, 39), (53, 54, 56, 55), (55, 56, 58, 57), (60, 61, 63, 62), (66, 67, 65, 64), (68, 69, 67, 66), (70, 71, 69, 68), (72, 73, 71, 70), (74, 75, 73, 72), (76, 77, 75, 74), (78, 79, 77, 76), (80, 81, 79, 78), (82, 83, 81, 80), (84, 85, 83, 82), (86, 87, 85, 84), (88, 89, 87, 86), (90, 91, 89, 88), (92, 93, 91, 90), (94, 95, 93, 92), (96, 97, 95, 94), (98, 99, 97, 96), (100, 101, 99, 98), (102, 103, 101, 100), (104, 105, 103, 102), (106, 107, 105, 104), (108, 109, 107, 106), (110, 111, 109, 108), (112, 113, 111, 110), (114, 115, 113, 112), (116, 117, 115, 114), (118, 119, 117, 116), (120, 121, 119, 118), (122, 123, 121, 120), (124, 125, 123, 122), (132, 133, 131, 130), (64, 65, 127, 126), (126, 127, 125, 124), (130, 131, 129, 128), (134, 135, 133, 132), (136, 137, 135, 134), (138, 139, 137, 136), (140, 141, 139, 138), (142, 143, 141, 140), (144, 145, 143, 142), (146, 147, 145, 144), (148, 149, 147, 146), (150, 151, 149, 148), (152, 153, 151, 150), (154, 155, 153, 152), (156, 157, 155, 154), (158, 159, 157, 156), (160, 161, 159, 158), (162, 163, 161, 160), (164, 165, 163, 162), (166, 167, 165, 164), (168, 169, 167, 166), (170, 171, 169, 168), (172, 173, 171, 170), (174, 175, 173, 172), (176, 177, 175, 174), (178, 179, 177, 176), (180, 181, 179, 178), (182, 183, 181, 180), (184, 185, 183, 182), (186, 187, 185, 184), (188, 189, 187, 186), (128, 129, 191, 190), (190, 191, 189, 188), (18, 46, 45, 15, 44, 13, 42, 10, 9, 40, 38, 36, 7, 6, 32, 4, 2, 30, 29, 0, 26, 63, 61, 59, 58, 119, 121, 123, 125, 127, 65, 67, 69, 71, 73, 75, 77, 79, 81, 83, 85, 87, 89, 91, 93, 95, 97, 99, 101, 103, 105, 107, 109, 111, 113, 115, 54, 52, 51, 22, 21, 19), (25, 27, 28, 66, 64, 126, 124, 122, 120, 118, 116, 114, 112, 110, 108, 106, 104, 102, 100, 98, 96, 94, 92, 90, 88, 86, 84, 82, 80, 78, 76, 33, 34, 35, 37, 39, 8, 41, 11, 12, 43, 14, 16, 17, 47, 48, 20, 49, 50, 23, 53, 55, 57, 24, 60, 62), (27, 28, 130, 128), (30, 29, 131, 133), (33, 34, 142, 140), (34, 35, 144, 142), (35, 37, 146, 144), (38, 36, 145, 147), (37, 39, 148, 146), (40, 38, 147, 149), (46, 45, 163, 165), (47, 48, 168, 166), (49, 50, 174, 172), (52, 51, 175, 177), (54, 52, 177, 179), (53, 55, 180, 178), (56, 54, 179, 181), (55, 57, 182, 180), (58, 56, 181, 183), (59, 58, 183, 185), (61, 59, 185, 187), (60, 62, 188, 186), (63, 61, 187, 189), (27, 0, 29, 28), (28, 29, 30, 1), (1, 30, 2, 31), (31, 2, 4, 3), (3, 4, 32, 5), (5, 32, 6, 33), (33, 6, 7, 34), (34, 7, 36, 35), (39, 40, 9, 8), (8, 9, 10, 41), (41, 10, 42, 11), (11, 42, 13, 12), (12, 13, 44, 43), (43, 44, 15, 14), (14, 15, 45, 16), (16, 45, 46, 17), (17, 46, 18, 47), (47, 18, 19, 48), (48, 19, 21, 20), (20, 21, 22, 49), (49, 22, 51, 50), (50, 51, 52, 23), (23, 52, 54, 53), (57, 58, 59, 24), (24, 59, 61, 60), (25, 26, 0, 27), (62, 63, 26, 25), (31, 3, 5, 33, 76, 74, 72, 70, 68, 66, 28, 1), (58, 56, 54, 115, 117, 119), (29, 0, 129, 131), (28, 1, 132, 130), (1, 31, 134, 132), (2, 30, 133, 135), (31, 3, 136, 134), (4, 2, 135, 137), (3, 5, 138, 136), (32, 4, 137, 139), (5, 33, 140, 138), (6, 32, 139, 141), (7, 6, 141, 143), (36, 7, 143, 145), (39, 8, 150, 148), (9, 40, 149, 151), (8, 41, 152, 150), (10, 9, 151, 153), (41, 11, 154, 152), (42, 10, 153, 155), (11, 12, 156, 154), (13, 42, 155, 157), (12, 43, 158, 156), (44, 13, 157, 159), (43, 14, 160, 158), (15, 44, 159, 161), (14, 16, 162, 160), (45, 15, 161, 163), (16, 17, 164, 162), (17, 47, 166, 164), (18, 46, 165, 167), (19, 18, 167, 169), (48, 20, 170, 168), (21, 19, 169, 171), (20, 49, 172, 170), (22, 21, 171, 173), (51, 22, 173, 175), (50, 23, 176, 174), (23, 53, 178, 176), (57, 24, 184, 182), (24, 60, 186, 184), (62, 25, 190, 188), (26, 63, 189, 191), (25, 27, 128, 190), (0, 26, 191, 129), (202, 203, 196, 194), (203, 202, 195, 197), (203, 206, 198, 196), (206, 203, 197, 199), (205, 204, 196, 198), (204, 205, 199, 197), (206, 202, 194, 198), (202, 206, 199, 195), (207, 205, 198, 194), (205, 207, 195, 199), (208, 210, 200, 194), (210, 208, 195, 201), (209, 207, 194, 200), (207, 209, 201, 195), (210, 211, 196, 200), (211, 210, 201, 197), (211, 208, 194, 196), (208, 211, 197, 195), (212, 213, 200, 196), (213, 212, 197, 201), (213, 215, 192, 200), (215, 213, 201, 193), (214, 209, 200, 192), (209, 214, 193, 201), (215, 212, 196, 192), (212, 215, 193, 197), (204, 214, 192, 196), (214, 204, 197, 193), (226, 218, 220, 227), (227, 221, 219, 226), (227, 220, 222, 230), (230, 223, 221, 227), (229, 222, 220, 228), (228, 221, 223, 229), (230, 222, 218, 226), (226, 219, 223, 230), (231, 218, 222, 229), (229, 223, 219, 231), (232, 218, 224, 234), (234, 225, 219, 232), (233, 224, 218, 231), (231, 219, 225, 233), (234, 224, 220, 235), (235, 221, 225, 234), (235, 220, 218, 232), (232, 219, 221, 235), (236, 220, 224, 237), (237, 225, 221, 236), (237, 224, 216, 239), (239, 217, 225, 237), (238, 216, 224, 233), (233, 225, 217, 238), (239, 216, 220, 236), (236, 221, 217, 239), (228, 220, 216, 238), (238, 217, 221, 228), (241, 243, 242, 240), (243, 247, 246, 242), (247, 245, 244, 246), (245, 241, 240, 244), (240, 242, 246, 244), (245, 247, 243, 241), (249, 248, 250, 251), (251, 250, 254, 255), (255, 254, 252, 253), (253, 252, 248, 249), (248, 252, 254, 250), (253, 249, 251, 255)])
me_cylinder_002.polygons.foreach_set('use_smooth', [1, 1, 1, 1, 1, 0, 0, 0, 0, 0, 0, 0, 0, 0, 0, 0, 0, 0, 0, 0, 0, 0, 0, 0, 0, 0, 0, 0, 0, 0, 0, 0, 0, 0, 0, 0, 0, 0, 0, 0, 0, 0, 0, 0, 0, 0, 0, 0, 0, 0, 0, 0, 0, 0, 0, 0, 0, 0, 0, 0, 0, 0, 0, 0, 0, 0, 0, 0, 0, 0, 0, 0, 0, 0, 0, 0, 0, 0, 0, 0, 0, 0, 0, 0, 0, 0, 0, 0, 0, 0, 0, 0, 1, 1, 1, 1, 1, 1, 1, 1, 1, 1, 1, 1, 1, 1, 1, 1, 1, 1, 1, 1, 1, 1, 1, 1, 1, 1, 1, 0, 0, 0, 0, 0, 0, 0, 0, 0, 0, 0, 0, 0, 0, 0, 0, 0, 0, 0, 0, 0, 0, 0, 0, 0, 0, 0, 0, 0, 0, 0, 0, 0, 0, 0, 0, 0, 0, 0, 0, 0, 0, 0, 0, 0, 0, 0, 0, 0, 0, 0, 0, 0, 0, 0, 0, 0, 0, 0, 0, 0, 0, 0, 0, 0, 0, 0, 0, 0, 0, 0, 0, 0, 0, 0, 0, 0, 0, 0, 0, 0, 0, 0, 0, 0, 0, 0, 0, 0, 0, 0, 0, 0, 0, 0, 0, 0, 0, 0, 0, 0, 0, 0, 0, 0, 0, 0, 0, 0, 0, 0, 0, 0])
_uv = me_cylinder_002.uv_layers.new(name='UVMap')
_uv.uv.foreach_set('vector', [0.02449, 0.6299, 0.2304, 0.6299, 0.2304, 0.65, 0.02449, 0.65, 0.02449, 0.65, 0.2304, 0.65, 0.2304, 0.6693, 0.02449, 0.6693, 0.02449, 0.6099, 0.2304, 0.6099, 0.2304, 0.5905, 0.02449, 0.5905, 0.02449, 0.5905, 0.2304, 0.5905, 0.2304, 0.5728, 0.02449, 0.5728, 0.02449, 0.6287, 0.2304, 0.6287, 0.2304, 0.6109, 0.02449, 0.6109, 0.04516, 0.5686, 0.2511, 0.5686, 0.2511, 0.5883, 0.04516, 0.5883, 0.04516, 0.5497, 0.2511, 0.5497, 0.2511, 0.5686, 0.04516, 0.5686, 0.04516, 0.7381, 0.2511, 0.7381, 0.2511, 0.7556, 0.04516, 0.7556, 0.04516, 0.7228, 0.2511, 0.7228, 0.2511, 0.7381, 0.04516, 0.7381, 0.04516, 0.5906, 0.2511, 0.5906, 0.2511, 0.5753, 0.04516, 0.5753, 0.04516, 0.6081, 0.2511, 0.6081, 0.2511, 0.5906, 0.04516, 0.5906, 0.04516, 0.627, 0.2511, 0.627, 0.2511, 0.6081, 0.04516, 0.6081, 0.04516, 0.6467, 0.2511, 0.6467, 0.2511, 0.627, 0.04516, 0.627, 0.04516, 0.6664, 0.2511, 0.6664, 0.2511, 0.6467, 0.04516, 0.6467, 0.04516, 0.6853, 0.2511, 0.6853, 0.2511, 0.6664, 0.04516, 0.6664, 0.04516, 0.7027, 0.2511, 0.7027, 0.2511, 0.6853, 0.04516, 0.6853, 0.04516, 0.718, 0.2511, 0.718, 0.2511, 0.7027, 0.04516, 0.7027, 0.04516, 0.7381, 0.2511, 0.7381, 0.2511, 0.7228, 0.04516, 0.7228, 0.04516, 0.5497, 0.2511, 0.5497, 0.2511, 0.5322, 0.04516, 0.5322, 0.04516, 0.5686, 0.2511, 0.5686, 0.2511, 0.5497, 0.04516, 0.5497, 0.04516, 0.5883, 0.2511, 0.5883, 0.2511, 0.5686, 0.04516, 0.5686, 0.04516, 0.608, 0.2511, 0.608, 0.2511, 0.5883, 0.04516, 0.5883, 0.04516, 0.6269, 0.2511, 0.6269, 0.2511, 0.608, 0.04516, 0.608, 0.04516, 0.6443, 0.2511, 0.6443, 0.2511, 0.6269, 0.04516, 0.6269, 0.04516, 0.6596, 0.2511, 0.6596, 0.2511, 0.6443, 0.04516, 0.6443, 0.04516, 0.7027, 0.2511, 0.7027, 0.2511, 0.718, 0.04516, 0.718, 0.04516, 0.6853, 0.2511, 0.6853, 0.2511, 0.7027, 0.04516, 0.7027, 0.04516, 0.6664, 0.2511, 0.6664, 0.2511, 0.6853, 0.04516, 0.6853, 0.04516, 0.6467, 0.2511, 0.6467, 0.2511, 0.6664, 0.04516, 0.6664, 0.04516, 0.627, 0.2511, 0.627, 0.2511, 0.6467, 0.04516, 0.6467, 0.04516, 0.6081, 0.2511, 0.6081, 0.2511, 0.627, 0.04516, 0.627, 0.04516, 0.5906, 0.2511, 0.5906, 0.2511, 0.6081, 0.04516, 0.6081, 0.04516, 0.5753, 0.2511, 0.5753, 0.2511, 0.5906, 0.04516, 0.5906, 0.04516, 0.6443, 0.2511, 0.6443, 0.2511, 0.6596, 0.04516, 0.6596, 0.04516, 0.6269, 0.2511, 0.6269, 0.2511, 0.6443, 0.04516, 0.6443, 0.04961, 0.5513, 0.2466, 0.5513, 0.2466, 0.5694, 0.04961, 0.5694, 0.04516, 0.5883, 0.2511, 0.5883, 0.2511, 0.608, 0.04516, 0.608, 0.04516, 0.608, 0.2511, 0.608, 0.2511, 0.6269, 0.04516, 0.6269, 0.04961, 0.5694, 0.2466, 0.5694, 0.2466, 0.5883, 0.04961, 0.5883, 0.04961, 0.7405, 0.2466, 0.7405, 0.2466, 0.7572, 0.04961, 0.7572, 0.04961, 0.7259, 0.2466, 0.7259, 0.2466, 0.7405, 0.04961, 0.7405, 0.04961, 0.5931, 0.2466, 0.5931, 0.2466, 0.5784, 0.04961, 0.5784, 0.04961, 0.6097, 0.2466, 0.6097, 0.2466, 0.5931, 0.04961, 0.5931, 0.04961, 0.6278, 0.2466, 0.6278, 0.2466, 0.6097, 0.04961, 0.6097, 0.04961, 0.6467, 0.2466, 0.6467, 0.2466, 0.6278, 0.04961, 0.6278, 0.04961, 0.6655, 0.2466, 0.6655, 0.2466, 0.6467, 0.04961, 0.6467, 0.04961, 0.6836, 0.2466, 0.6836, 0.2466, 0.6655, 0.04961, 0.6655, 0.04961, 0.7003, 0.2466, 0.7003, 0.2466, 0.6836, 0.04961, 0.6836, 0.04961, 0.7149, 0.2466, 0.7149, 0.2466, 0.7003, 0.04961, 0.7003, 0.04961, 0.7405, 0.2466, 0.7405, 0.2466, 0.7259, 0.04961, 0.7259, 0.04961, 0.5513, 0.2466, 0.5513, 0.2466, 0.5346, 0.04961, 0.5346, 0.04961, 0.5694, 0.2466, 0.5694, 0.2466, 0.5513, 0.04961, 0.5513, 0.04961, 0.5883, 0.2466, 0.5883, 0.2466, 0.5694, 0.04961, 0.5694, 0.04961, 0.6071, 0.2466, 0.6071, 0.2466, 0.5883, 0.04961, 0.5883, 0.04961, 0.6252, 0.2466, 0.6252, 0.2466, 0.6071, 0.04961, 0.6071, 0.04961, 0.6419, 0.2466, 0.6419, 0.2466, 0.6252, 0.04961, 0.6252, 0.04961, 0.6565, 0.2466, 0.6565, 0.2466, 0.6419, 0.04961, 0.6419, 0.04961, 0.7003, 0.2466, 0.7003, 0.2466, 0.7149, 0.04961, 0.7149, 0.04961, 0.6836, 0.2466, 0.6836, 0.2466, 0.7003, 0.04961, 0.7003, 0.04961, 0.6655, 0.2466, 0.6655, 0.2466, 0.6836, 0.04961, 0.6836, 0.04961, 0.6467, 0.2466, 0.6467, 0.2466, 0.6655, 0.04961, 0.6655, 0.04961, 0.6278, 0.2466, 0.6278, 0.2466, 0.6467, 0.04961, 0.6467, 0.04961, 0.6097, 0.2466, 0.6097, 0.2466, 0.6278, 0.04961, 0.6278, 0.04961, 0.5931, 0.2466, 0.5931, 0.2466, 0.6097, 0.04961, 0.6097, 0.04961, 0.5784, 0.2466, 0.5784, 0.2466, 0.5931, 0.04961, 0.5931, 0.04961, 0.6419, 0.2466, 0.6419, 0.2466, 0.6565, 0.04961, 0.6565, 0.04961, 0.6252, 0.2466, 0.6252, 0.2466, 0.6419, 0.04961, 0.6419, 0.04961, 0.5883, 0.2466, 0.5883, 0.2466, 0.6071, 0.04961, 0.6071, 0.04961, 0.6071, 0.2466, 0.6071, 0.2466, 0.6252, 0.04961, 0.6252, 0.06251, 0.6455, 0.053, 0.6277, 0.04714, 0.6084, 0.04516, 0.5883, 0.04714, 0.5682, 0.053, 0.5489, 0.06251, 0.5311, 0.07531, 0.5155, 0.09091, 0.5027, 0.1087, 0.4932, 0.128, 0.4873, 0.1481, 0.4853, 0.1682, 0.4873, 0.1875, 0.4932, 0.2053, 0.5027, 0.2209, 0.5155, 0.2337, 0.5311, 0.2432, 0.5489, 0.2491, 0.5682, 0.2511, 0.5883, 0.2491, 0.6084, 0.2432, 0.6277, 0.2337, 0.6455, 0.2209, 0.6611, 0.2053, 0.6739, 0.2042, 0.6722, 0.2194, 0.6596, 0.232, 0.6443, 0.2413, 0.6269, 0.2471, 0.608, 0.249, 0.5883, 0.2471, 0.5686, 0.2413, 0.5497, 0.232, 0.5322, 0.2194, 0.5169, 0.2042, 0.5044, 0.1867, 0.4951, 0.1678, 0.4893, 0.1481, 0.4874, 0.1284, 0.4893, 0.1095, 0.4951, 0.09206, 0.5044, 0.07677, 0.5169, 0.06422, 0.5322, 0.0549, 0.5497, 0.04916, 0.5686, 0.04722, 0.5883, 0.04916, 0.608, 0.0549, 0.6269, 0.06422, 0.6443, 0.07677, 0.6596, 0.09206, 0.6722, 0.1095, 0.6815, 0.1284, 0.6872, 0.1481, 0.6892, 0.1678, 0.6872, 0.1682, 0.6892, 0.1481, 0.6912, 0.128, 0.6892, 0.1087, 0.6834, 0.09091, 0.6739, 0.07531, 0.6611, 0.2491, 0.6084, 0.2511, 0.5883, 0.2491, 0.5682, 0.2471, 0.5686, 0.249, 0.5883, 0.2471, 0.608, 0.2413, 0.6269, 0.232, 0.6443, 0.2194, 0.6596, 0.2042, 0.6722, 0.1867, 0.6815, 0.1678, 0.6872, 0.1481, 0.6892, 0.1284, 0.6872, 0.1095, 0.6815, 0.09206, 0.6722, 0.07677, 0.6596, 0.06422, 0.6443, 0.0549, 0.6269, 0.04916, 0.608, 0.04722, 0.5883, 0.04916, 0.5686, 0.0549, 0.5497, 0.06422, 0.5322, 0.07677, 0.5169, 0.09206, 0.5044, 0.1095, 0.4951, 0.1284, 0.4893, 0.1481, 0.4874, 0.1678, 0.4893, 0.1867, 0.4951, 0.1875, 0.4932, 0.1682, 0.4873, 0.1481, 0.4853, 0.128, 0.4873, 0.1087, 0.4932, 0.09091, 0.5027, 0.07531, 0.5155, 0.06251, 0.5311, 0.053, 0.5489, 0.04714, 0.5682, 0.04516, 0.5883, 0.04714, 0.6084, 0.053, 0.6277, 0.06251, 0.6455, 0.07531, 0.6611, 0.09091, 0.6739, 0.1087, 0.6834, 0.128, 0.6892, 0.1481, 0.6912, 0.1682, 0.6892, 0.1875, 0.6834, 0.2053, 0.6739, 0.2209, 0.6611, 0.2337, 0.6455, 0.2432, 0.6277, 0.04516, 0.5883, 0.04319, 0.5682, 0.03689, 0.5694, 0.03874, 0.5883, 0.2432, 0.5489, 0.2491, 0.5682, 0.2428, 0.5694, 0.2373, 0.5513, 0.1875, 0.6991, 0.1682, 0.6932, 0.1669, 0.6995, 0.185, 0.705, 0.1682, 0.6932, 0.1481, 0.6912, 0.1481, 0.6976, 0.1669, 0.6995, 0.1481, 0.6912, 0.128, 0.6932, 0.1293, 0.6995, 0.1481, 0.6976, 0.128, 0.6932, 0.1481, 0.6912, 0.1481, 0.6976, 0.1293, 0.6995, 0.128, 0.6932, 0.1087, 0.6991, 0.1112, 0.705, 0.1293, 0.6995, 0.1087, 0.6991, 0.128, 0.6932, 0.1293, 0.6995, 0.1112, 0.705, 0.053, 0.6277, 0.04714, 0.6084, 0.05344, 0.6071, 0.05893, 0.6252, 0.06251, 0.6455, 0.07531, 0.6611, 0.07985, 0.6565, 0.06785, 0.6419, 0.1087, 0.6834, 0.128, 0.6892, 0.1293, 0.6829, 0.1112, 0.6774, 0.1481, 0.6912, 0.128, 0.6892, 0.1293, 0.6829, 0.1481, 0.6848, 0.1682, 0.6892, 0.1481, 0.6912, 0.1481, 0.6848, 0.1669, 0.6829, 0.1682, 0.6892, 0.1875, 0.6834, 0.185, 0.6774, 0.1669, 0.6829, 0.1875, 0.6834, 0.1682, 0.6892, 0.1669, 0.6829, 0.185, 0.6774, 0.1875, 0.6834, 0.2053, 0.6739, 0.2017, 0.6685, 0.185, 0.6774, 0.2053, 0.6739, 0.1875, 0.6834, 0.185, 0.6774, 0.2017, 0.6685, 0.2209, 0.6611, 0.2053, 0.6739, 0.2017, 0.6685, 0.2164, 0.6565, 0.2337, 0.6455, 0.2209, 0.6611, 0.2164, 0.6565, 0.2284, 0.6419, 0.2337, 0.6455, 0.2432, 0.6277, 0.2373, 0.6252, 0.2284, 0.6419, 0.2432, 0.6277, 0.2337, 0.6455, 0.2284, 0.6419, 0.2373, 0.6252, 0.02449, 0.5715, 0.2304, 0.5715, 0.2304, 0.5515, 0.02449, 0.5515, 0.02449, 0.5515, 0.2304, 0.5515, 0.2304, 0.5321, 0.02449, 0.5321, 0.02449, 0.5321, 0.2304, 0.5321, 0.2304, 0.5143, 0.02449, 0.5143, 0.02449, 0.7202, 0.2304, 0.7202, 0.2304, 0.7046, 0.02449, 0.7046, 0.02449, 0.5572, 0.2304, 0.5572, 0.2304, 0.5728, 0.02449, 0.5728, 0.02449, 0.5728, 0.2304, 0.5728, 0.2304, 0.5905, 0.02449, 0.5905, 0.02449, 0.5905, 0.2304, 0.5905, 0.2304, 0.6099, 0.02449, 0.6099, 0.02449, 0.6099, 0.2304, 0.6099, 0.2304, 0.6299, 0.02449, 0.6299, 0.02449, 0.6693, 0.2304, 0.6693, 0.2304, 0.6871, 0.02449, 0.6871, 0.02449, 0.6871, 0.2304, 0.6871, 0.2304, 0.7027, 0.02449, 0.7027, 0.02449, 0.7046, 0.2304, 0.7046, 0.2304, 0.7202, 0.02449, 0.7202, 0.02449, 0.7202, 0.2304, 0.7202, 0.2304, 0.738, 0.02449, 0.738, 0.02449, 0.5321, 0.2304, 0.5321, 0.2304, 0.5515, 0.02449, 0.5515, 0.02449, 0.5515, 0.2304, 0.5515, 0.2304, 0.5715, 0.02449, 0.5715, 0.02449, 0.5715, 0.2304, 0.5715, 0.2304, 0.5916, 0.02449, 0.5916, 0.02449, 0.5916, 0.2304, 0.5916, 0.2304, 0.6109, 0.02449, 0.6109, 0.02449, 0.6109, 0.2304, 0.6109, 0.2304, 0.6287, 0.02449, 0.6287, 0.02449, 0.6287, 0.2304, 0.6287, 0.2304, 0.6443, 0.02449, 0.6443, 0.02449, 0.7027, 0.2304, 0.7027, 0.2304, 0.6871, 0.02449, 0.6871, 0.02449, 0.6871, 0.2304, 0.6871, 0.2304, 0.6693, 0.02449, 0.6693, 0.02449, 0.6693, 0.2304, 0.6693, 0.2304, 0.65, 0.02449, 0.65, 0.02449, 0.65, 0.2304, 0.65, 0.2304, 0.6299, 0.02449, 0.6299, 0.02449, 0.6299, 0.2304, 0.6299, 0.2304, 0.6099, 0.02449, 0.6099, 0.02449, 0.5728, 0.2304, 0.5728, 0.2304, 0.5572, 0.02449, 0.5572, 0.02449, 0.6443, 0.2304, 0.6443, 0.2304, 0.6287, 0.02449, 0.6287, 0.02449, 0.5916, 0.2304, 0.5916, 0.2304, 0.5715, 0.02449, 0.5715, 0.02449, 0.6109, 0.2304, 0.6109, 0.2304, 0.5916, 0.02449, 0.5916, 0.2337, 0.737, 0.2209, 0.7214, 0.2053, 0.7086, 0.1875, 0.6991, 0.1867, 0.701, 0.2042, 0.7103, 0.2194, 0.7228, 0.232, 0.7381, 0.2413, 0.7556, 0.2471, 0.7745, 0.2491, 0.7741, 0.2432, 0.7548, 0.2053, 0.6739, 0.1875, 0.6834, 0.1682, 0.6892, 0.1678, 0.6872, 0.1867, 0.6815, 0.2042, 0.6722, 0.2491, 0.5682, 0.2511, 0.5883, 0.2446, 0.5883, 0.2428, 0.5694, 0.2491, 0.5682, 0.2432, 0.5489, 0.2373, 0.5513, 0.2428, 0.5694, 0.2432, 0.5489, 0.2337, 0.5311, 0.2284, 0.5346, 0.2373, 0.5513, 0.2337, 0.737, 0.2432, 0.7548, 0.2373, 0.7572, 0.2284, 0.7405, 0.2337, 0.737, 0.2209, 0.7214, 0.2164, 0.7259, 0.2284, 0.7405, 0.2209, 0.7214, 0.2337, 0.737, 0.2284, 0.7405, 0.2164, 0.7259, 0.2209, 0.7214, 0.2053, 0.7086, 0.2017, 0.7139, 0.2164, 0.7259, 0.2053, 0.7086, 0.2209, 0.7214, 0.2164, 0.7259, 0.2017, 0.7139, 0.2053, 0.7086, 0.1875, 0.6991, 0.185, 0.705, 0.2017, 0.7139, 0.1875, 0.6991, 0.2053, 0.7086, 0.2017, 0.7139, 0.185, 0.705, 0.1682, 0.6932, 0.1875, 0.6991, 0.185, 0.705, 0.1669, 0.6995, 0.1481, 0.6912, 0.1682, 0.6932, 0.1669, 0.6995, 0.1481, 0.6976, 0.1087, 0.6991, 0.09091, 0.7086, 0.09448, 0.7139, 0.1112, 0.705, 0.09091, 0.7086, 0.1087, 0.6991, 0.1112, 0.705, 0.09448, 0.7139, 0.09091, 0.7086, 0.07531, 0.7214, 0.07985, 0.7259, 0.09448, 0.7139, 0.07531, 0.7214, 0.09091, 0.7086, 0.09448, 0.7139, 0.07985, 0.7259, 0.07531, 0.7214, 0.06251, 0.737, 0.06785, 0.7405, 0.07985, 0.7259, 0.06251, 0.737, 0.07531, 0.7214, 0.07985, 0.7259, 0.06785, 0.7405, 0.06251, 0.737, 0.053, 0.7548, 0.05893, 0.7572, 0.06785, 0.7405, 0.053, 0.5489, 0.06251, 0.5311, 0.06785, 0.5346, 0.05893, 0.5513, 0.053, 0.5489, 0.04714, 0.5682, 0.05344, 0.5694, 0.05893, 0.5513, 0.04714, 0.5682, 0.053, 0.5489, 0.05893, 0.5513, 0.05344, 0.5694, 0.04714, 0.5682, 0.04516, 0.5883, 0.05158, 0.5883, 0.05344, 0.5694, 0.04516, 0.5883, 0.04714, 0.5682, 0.05344, 0.5694, 0.05158, 0.5883, 0.04516, 0.5883, 0.04714, 0.6084, 0.05344, 0.6071, 0.05158, 0.5883, 0.04714, 0.6084, 0.04516, 0.5883, 0.05158, 0.5883, 0.05344, 0.6071, 0.04714, 0.6084, 0.053, 0.6277, 0.05893, 0.6252, 0.05344, 0.6071, 0.053, 0.6277, 0.06251, 0.6455, 0.06785, 0.6419, 0.05893, 0.6252, 0.06251, 0.6455, 0.053, 0.6277, 0.05893, 0.6252, 0.06785, 0.6419, 0.07531, 0.6611, 0.06251, 0.6455, 0.06785, 0.6419, 0.07985, 0.6565, 0.07531, 0.6611, 0.09091, 0.6739, 0.09448, 0.6685, 0.07985, 0.6565, 0.09091, 0.6739, 0.07531, 0.6611, 0.07985, 0.6565, 0.09448, 0.6685, 0.09091, 0.6739, 0.1087, 0.6834, 0.1112, 0.6774, 0.09448, 0.6685, 0.1087, 0.6834, 0.09091, 0.6739, 0.09448, 0.6685, 0.1112, 0.6774, 0.128, 0.6892, 0.1087, 0.6834, 0.1112, 0.6774, 0.1293, 0.6829, 0.128, 0.6892, 0.1481, 0.6912, 0.1481, 0.6848, 0.1293, 0.6829, 0.1481, 0.6912, 0.1682, 0.6892, 0.1669, 0.6829, 0.1481, 0.6848, 0.2053, 0.6739, 0.2209, 0.6611, 0.2164, 0.6565, 0.2017, 0.6685, 0.2209, 0.6611, 0.2337, 0.6455, 0.2284, 0.6419, 0.2164, 0.6565, 0.2432, 0.6277, 0.2491, 0.6084, 0.2428, 0.6071, 0.2373, 0.6252, 0.2491, 0.6084, 0.2432, 0.6277, 0.2373, 0.6252, 0.2428, 0.6071, 0.2491, 0.6084, 0.2511, 0.5883, 0.2446, 0.5883, 0.2428, 0.6071, 0.04516, 0.5883, 0.04319, 0.6084, 0.03689, 0.6071, 0.03874, 0.5883, 0.05511, 0.6378, 0.08186, 0.6378, 0.08505, 0.6025, 0.04251, 0.6025, 0.08186, 0.6378, 0.05511, 0.6378, 0.04251, 0.6731, 0.08505, 0.6731, 0.2168, 0.6378, 0.2313, 0.6378, 0.2366, 0.6025, 0.2136, 0.6025, 0.2313, 0.6378, 0.2168, 0.6378, 0.2136, 0.6731, 0.2366, 0.6731, 0.03684, 0.6378, 0.008471, 0.6378, 0.008471, 0.6025, 0.03149, 0.6025, 0.2136, 0.6378, 0.242, 0.6378, 0.2366, 0.6731, 0.2136, 0.6731, 0.08186, 0.6378, 0.05511, 0.6378, 0.04251, 0.6025, 0.08505, 0.6025, 0.05511, 0.6378, 0.08186, 0.6378, 0.08505, 0.6731, 0.04251, 0.6731, 0.0373, 0.6378, 0.08824, 0.6378, 0.08505, 0.6025, 0.04251, 0.6025, 0.08824, 0.6378, 0.0373, 0.6378, 0.04251, 0.6731, 0.08505, 0.6731, 0.2104, 0.6378, 0.1885, 0.6378, 0.1828, 0.6025, 0.2136, 0.6025, 0.1885, 0.6378, 0.2104, 0.6378, 0.2136, 0.6731, 0.1828, 0.6731, 0.1812, 0.6378, 0.2144, 0.6378, 0.2136, 0.6025, 0.1828, 0.6025, 0.2144, 0.6378, 0.1812, 0.6378, 0.1828, 0.6731, 0.2136, 0.6731, 0.1885, 0.6378, 0.2104, 0.6378, 0.2136, 0.6025, 0.1828, 0.6025, 0.2104, 0.6378, 0.1885, 0.6378, 0.1828, 0.6731, 0.2136, 0.6731, 0.08026, 0.6378, 0.05002, 0.6378, 0.04251, 0.6025, 0.08505, 0.6025, 0.05002, 0.6378, 0.08026, 0.6378, 0.08505, 0.6731, 0.04251, 0.6731, 0.1976, 0.6378, 0.1826, 0.6378, 0.1828, 0.6025, 0.2136, 0.6025, 0.1826, 0.6378, 0.1976, 0.6378, 0.2136, 0.6731, 0.1828, 0.6731, 0.1826, 0.6378, 0.1585, 0.6378, 0.1336, 0.6025, 0.1828, 0.6025, 0.1585, 0.6378, 0.1826, 0.6378, 0.1828, 0.6731, 0.1336, 0.6731, 0.1087, 0.6378, 0.1812, 0.6378, 0.1828, 0.6025, 0.1336, 0.6025, 0.1812, 0.6378, 0.1087, 0.6378, 0.1336, 0.6731, 0.1828, 0.6731, 0.1585, 0.6378, 0.1976, 0.6378, 0.2136, 0.6025, 0.1336, 0.6025, 0.1976, 0.6378, 0.1585, 0.6378, 0.1336, 0.6731, 0.2136, 0.6731, 0.2136, 0.6378, 0.1087, 0.6378, 0.1336, 0.6025, 0.2136, 0.6025, 0.1087, 0.6378, 0.2136, 0.6378, 0.2136, 0.6731, 0.1336, 0.6731, 0.05511, 0.6378, 0.04251, 0.6025, 0.08505, 0.6025, 0.08186, 0.6378, 0.08186, 0.6378, 0.08505, 0.6731, 0.04251, 0.6731, 0.05511, 0.6378, 0.043, 0.6378, 0.04619, 0.6025, 0.02317, 0.6025, 0.02853, 0.6378, 0.02853, 0.6378, 0.02317, 0.6731, 0.04619, 0.6731, 0.043, 0.6378, 0.223, 0.6378, 0.2283, 0.6025, 0.2513, 0.6025, 0.2513, 0.6378, 0.04619, 0.6378, 0.04619, 0.6731, 0.02317, 0.6731, 0.01782, 0.6378, 0.08186, 0.6378, 0.08505, 0.6025, 0.04251, 0.6025, 0.05511, 0.6378, 0.05511, 0.6378, 0.04251, 0.6731, 0.08505, 0.6731, 0.08186, 0.6378, 0.0373, 0.6378, 0.04251, 0.6025, 0.08505, 0.6025, 0.08824, 0.6378, 0.08824, 0.6378, 0.08505, 0.6731, 0.04251, 0.6731, 0.0373, 0.6378, 0.04938, 0.6378, 0.04619, 0.6025, 0.07701, 0.6025, 0.07129, 0.6378, 0.07129, 0.6378, 0.07701, 0.6731, 0.04619, 0.6731, 0.04938, 0.6378, 0.07862, 0.6378, 0.07701, 0.6025, 0.04619, 0.6025, 0.04538, 0.6378, 0.04538, 0.6378, 0.04619, 0.6731, 0.07701, 0.6731, 0.07862, 0.6378, 0.07129, 0.6378, 0.07701, 0.6025, 0.04619, 0.6025, 0.04938, 0.6378, 0.04938, 0.6378, 0.04619, 0.6731, 0.07701, 0.6731, 0.07129, 0.6378, 0.08026, 0.6378, 0.08505, 0.6025, 0.04251, 0.6025, 0.05002, 0.6378, 0.05002, 0.6378, 0.04251, 0.6731, 0.08505, 0.6731, 0.08026, 0.6378, 0.06216, 0.6378, 0.04619, 0.6025, 0.07701, 0.6025, 0.07724, 0.6378, 0.07724, 0.6378, 0.07701, 0.6731, 0.04619, 0.6731, 0.06216, 0.6378, 0.07724, 0.6378, 0.07701, 0.6025, 0.1262, 0.6025, 0.1013, 0.6378, 0.1013, 0.6378, 0.1262, 0.6731, 0.07701, 0.6731, 0.07724, 0.6378, 0.1511, 0.6378, 0.1262, 0.6025, 0.07701, 0.6025, 0.07862, 0.6378, 0.07862, 0.6378, 0.07701, 0.6731, 0.1262, 0.6731, 0.1511, 0.6378, 0.1013, 0.6378, 0.1262, 0.6025, 0.04619, 0.6025, 0.06216, 0.6378, 0.06216, 0.6378, 0.04619, 0.6731, 0.1262, 0.6731, 0.1013, 0.6378, 0.04619, 0.6378, 0.04619, 0.6025, 0.1262, 0.6025, 0.1511, 0.6378, 0.1511, 0.6378, 0.1262, 0.6731, 0.04619, 0.6731, 0.04619, 0.6378, 0.199, 0.557, 0.199, 0.5488, 0.2162, 0.5488, 0.2162, 0.557, 0.1645, 0.5243, 0.1645, 0.7288, 0.1473, 0.7288, 0.1473, 0.5243, 0.2162, 0.5406, 0.2162, 0.5488, 0.199, 0.5488, 0.199, 0.5406, 0.199, 0.5243, 0.199, 0.7288, 0.1818, 0.7288, 0.1818, 0.5243, 0.1049, 0.5243, 0.1301, 0.5243, 0.1301, 0.7288, 0.1049, 0.7288, 0.07978, 0.7288, 0.05463, 0.7288, 0.05463, 0.5243, 0.07978, 0.5243, 0.199, 0.5243, 0.2162, 0.5243, 0.2162, 0.5325, 0.199, 0.5325, 0.1818, 0.7288, 0.1645, 0.7288, 0.1645, 0.5243, 0.1818, 0.5243, 0.2162, 0.5406, 0.199, 0.5406, 0.199, 0.5325, 0.2162, 0.5325, 0.1473, 0.7288, 0.1301, 0.7288, 0.1301, 0.5243, 0.1473, 0.5243, 0.1049, 0.5243, 0.1049, 0.7288, 0.07978, 0.7288, 0.07978, 0.5243, 0.05463, 0.5243, 0.05463, 0.7288, 0.02949, 0.7288, 0.02949, 0.5243])
me_cylinder_002.use_remesh_preserve_volume = False
me_cylinder_002.use_remesh_preserve_attributes = False
me_cylinder_002.use_mirror_vertex_groups = False
me_cylinder_002.update()
me_cylinder_006 = bpy.data.meshes.new('Cylinder.006')
me_cylinder_006.from_pydata([(0.7864, -0.3932, 0.7099), (0.8663, -0.3588, 0.7099), (0.7796, -0.5209, 0.7099), (0.663, -0.663, 0.7099), (0.5209, -0.7796, 0.7099), (0.3588, -0.8663, 0.7099), (0.1829, -0.9196, 0.7099), (-3.139e-07, -0.9376, 0.7099), (-0.1829, -0.9196, 0.7099), (-0.3588, -0.8663, 0.7099), (-0.5209, -0.7796, 0.7099), (-0.663, -0.663, 0.7099), (-0.7796, -0.5209, 0.7099), (-0.8663, -0.3588, 0.7099), (-0.9196, -0.1829, 0.7099), (-0.9376, 9.358e-07, 0.7099), (-0.9196, 0.1829, 0.7099), (-0.7864, 0.3932, 0.7099), (-0.7864, -0.3932, 0.7099), (-0.5898, -0.5898, 0.7099), (0.5898, -0.5898, 0.7099), (0.7864, 0.3932, 0.7099), (0.5898, 0.5898, 0.7099), (-0.5898, 0.5898, 0.7099), (-0.8663, 0.3588, 0.7099), (-0.7796, 0.5209, 0.7099), (-0.663, 0.663, 0.7099), (-0.5209, 0.7796, 0.7099), (-0.3588, 0.8663, 0.7099), (-0.1829, 0.9196, 0.7099), (-2.128e-09, 0.9376, 0.7099), (0.1829, 0.9196, 0.7099), (0.3588, 0.8663, 0.7099), (0.5209, 0.7796, 0.7099), (0.663, 0.663, 0.7099), (0.7796, 0.5209, 0.7099), (0.8663, 0.3588, 0.7099), (0.9196, 0.1829, 0.7099), (0.9376, 8.415e-08, 0.7099), (0.9196, -0.1829, 0.7099), (0.7864, -0.3932, 0.9568), (0.8663, -0.3588, 0.9568), (0.9196, -0.1829, 0.9568), (0.9376, 8.415e-08, 0.9568), (0.9196, 0.1829, 0.9568), (0.8663, 0.3588, 0.9568), (0.7796, 0.5209, 0.9568), (0.663, 0.663, 0.9568), (0.5209, 0.7796, 0.9568), (0.3588, 0.8663, 0.9568), (0.1829, 0.9196, 0.9568), (-2.818e-10, 0.9376, 0.9568), (-0.1829, 0.9196, 0.9568), (-0.3588, 0.8663, 0.9568), (-0.5209, 0.7796, 0.9568), (-0.663, 0.663, 0.9568), (-0.7796, 0.5209, 0.9568), (-0.8663, 0.3588, 0.9568), (-0.9196, 0.1829, 0.9568), (-0.7864, 0.3932, 0.9568), (-0.5898, 0.5898, 0.9568), (0.5898, 0.5898, 0.9568), (0.7864, 0.3932, 0.9568), (0.5898, -0.5898, 0.9568), (-0.5898, -0.5898, 0.9568), (-0.7864, -0.3932, 0.9568), (-0.9376, 9.358e-07, 0.9568), (-0.9196, -0.1829, 0.9568), (-0.8663, -0.3588, 0.9568), (-0.7796, -0.5209, 0.9568), (-0.663, -0.663, 0.9568), (-0.5209, -0.7796, 0.9568), (-0.3588, -0.8663, 0.9568), (-0.1829, -0.9196, 0.9568), (-3.12e-07, -0.9376, 0.9568), (0.1829, -0.9196, 0.9568), (0.3588, -0.8663, 0.9568), (0.5209, -0.7796, 0.9568), (0.663, -0.663, 0.9568), (0.7796, -0.5209, 0.9568)], [], [(0, 1, 2, 3, 4, 5, 6, 7, 8, 9, 10, 11, 12, 13, 14, 15, 16, 17, 18, 19, 20), (0, 21, 22, 23, 17, 16, 24, 25, 26, 27, 28, 29, 30, 31, 32, 33, 34, 35, 36, 37, 38, 39, 1), (40, 41, 42, 43, 44, 45, 46, 47, 48, 49, 50, 51, 52, 53, 54, 55, 56, 57, 58, 59, 60, 61, 62), (40, 63, 64, 65, 59, 58, 66, 67, 68, 69, 70, 71, 72, 73, 74, 75, 76, 77, 78, 79, 41), (21, 0, 40, 62), (62, 61, 22, 21), (0, 20, 63, 40), (23, 22, 61, 60), (64, 63, 20, 19), (17, 23, 60, 59), (65, 64, 19, 18), (59, 65, 18, 17)])
_uv = me_cylinder_006.uv_layers.new(name='UVMap')
_uv.uv.foreach_set('vector', [0.5355, 0.06339, 0.5381, 0.05742, 0.5259, 0.0639, 0.5153, 0.07262, 0.5066, 0.08324, 0.5001, 0.09536, 0.4961, 0.1085, 0.4948, 0.1222, 0.4961, 0.1359, 0.5001, 0.149, 0.5066, 0.1611, 0.5153, 0.1718, 0.5259, 0.1805, 0.5381, 0.187, 0.5512, 0.191, 0.5649, 0.1923, 0.5786, 0.191, 0.5943, 0.181, 0.5355, 0.181, 0.5208, 0.1663, 0.5208, 0.07809, 0.5355, 0.06339, 0.5943, 0.06339, 0.609, 0.07809, 0.609, 0.1663, 0.5943, 0.181, 0.5786, 0.191, 0.5917, 0.187, 0.6038, 0.1805, 0.6145, 0.1718, 0.6232, 0.1611, 0.6297, 0.149, 0.6336, 0.1359, 0.635, 0.1222, 0.6336, 0.1085, 0.6297, 0.09536, 0.6232, 0.08324, 0.6145, 0.07262, 0.6038, 0.0639, 0.5917, 0.05742, 0.5786, 0.05343, 0.5649, 0.05209, 0.5512, 0.05343, 0.5381, 0.05742, 0.5355, 0.06339, 0.5381, 0.05742, 0.5512, 0.05343, 0.5649, 0.05209, 0.5786, 0.05343, 0.5917, 0.05742, 0.6038, 0.0639, 0.6145, 0.07262, 0.6232, 0.08324, 0.6297, 0.09536, 0.6336, 0.1085, 0.635, 0.1222, 0.6336, 0.1359, 0.6297, 0.149, 0.6232, 0.1611, 0.6145, 0.1718, 0.6038, 0.1805, 0.5917, 0.187, 0.5786, 0.191, 0.5943, 0.181, 0.609, 0.1663, 0.609, 0.07809, 0.5943, 0.06339, 0.5355, 0.06339, 0.5208, 0.07809, 0.5208, 0.1663, 0.5355, 0.181, 0.5943, 0.181, 0.5786, 0.191, 0.5649, 0.1923, 0.5512, 0.191, 0.5381, 0.187, 0.5259, 0.1805, 0.5153, 0.1718, 0.5066, 0.1611, 0.5001, 0.149, 0.4961, 0.1359, 0.4948, 0.1222, 0.4961, 0.1085, 0.5001, 0.09536, 0.5066, 0.08324, 0.5153, 0.07262, 0.5259, 0.0639, 0.5381, 0.05742, 0.618, -0.01432, 0.618, 0.04448, 0.6364, 0.04448, 0.6364, -0.01432, 0.6364, 0.06339, 0.6364, 0.07809, 0.618, 0.07809, 0.618, 0.06339, 0.618, 0.06339, 0.618, 0.07809, 0.6364, 0.07809, 0.6364, 0.06339, 0.618, 0.01676, 0.618, -0.07144, 0.6364, -0.07144, 0.6364, 0.01676, 0.6364, 0.01676, 0.6364, -0.07144, 0.618, -0.07144, 0.618, 0.01676, 0.618, 0.03146, 0.618, 0.01676, 0.6364, 0.01676, 0.6364, 0.03146, 0.6364, 0.03146, 0.6364, 0.01676, 0.618, 0.01676, 0.618, 0.03146, 0.6364, -0.01432, 0.6364, 0.04448, 0.618, 0.04448, 0.618, -0.01432])
me_cylinder_006.use_remesh_preserve_volume = False
me_cylinder_006.use_remesh_preserve_attributes = False
me_cylinder_006.use_mirror_vertex_groups = False
me_cylinder_006.update()

# ---- objects
ob_floor = bpy.data.objects.new('Floor', me_cube_001)
ob_glass = bpy.data.objects.new('Glass', me_cylinder_004)
ob_tray = bpy.data.objects.new('tray', me_cube_000)
ob_tanks = bpy.data.objects.new('tanks', me_circle_001)
ob_innerrings = bpy.data.objects.new('innerRings', me_cylinder)
ob_outerrings = bpy.data.objects.new('outerRings', me_cylinder_002)
ob_doorcap = bpy.data.objects.new('DoorCap', me_cylinder_006)

# ---- transforms, parenting, visibility, modifiers, constraints
ob_floor.location = (0.0, 0.0, -1.197)
ob_floor.scale = (4.055, 0.4121, -0.02773)
ob_floor.lineart.crease_threshold = 0.0
ob_glass.location = (0.0, 0.0, 0.0)
ob_glass.rotation_euler = (-0.0, 1.571, 0.0)
ob_glass.scale = (1.385, 1.385, 4.021)
ob_glass.hide_viewport = True
ob_glass.lineart.crease_threshold = 0.0
ob_tray.location = (2.456, -0.8191, -0.3337)
ob_tray.scale = (0.62, 1.0, 1.0)
ob_tray.lineart.crease_threshold = 0.0
ob_tanks.location = (2.456, -0.7522, -0.5425)
ob_tanks.rotation_euler = (-3.142, 1.571, 0.0)
ob_tanks.scale = (0.5281, 0.5281, 0.3274)
ob_tanks.lineart.crease_threshold = 0.0
_m = ob_tanks.modifiers.new('Mirror', 'MIRROR')
_m.use_axis = (False, True, True)
_m.mirror_object = ob_glass
ob_innerrings.location = (1.333, 0.0, 0.0)
ob_innerrings.rotation_euler = (-0.0, 1.571, 0.0)
ob_innerrings.scale = (1.412, 1.412, 0.1399)
ob_innerrings.lineart.crease_threshold = 0.0
_m = ob_innerrings.modifiers.new('Mirror', 'MIRROR')
_m.use_axis = (False, False, True)
_m.mirror_object = ob_glass
ob_outerrings.location = (4.0, 0.0, 0.0)
ob_outerrings.rotation_euler = (-0.0, 1.571, 0.0)
ob_outerrings.scale = (1.412, 1.412, 0.1399)
ob_outerrings.lineart.crease_threshold = 0.0
_m = ob_outerrings.modifiers.new('Mirror', 'MIRROR')
_m.use_axis = (False, False, True)
_m.mirror_object = ob_glass
ob_doorcap.location = (4.0, 0.0, 0.0)
ob_doorcap.rotation_euler = (-0.0, 1.571, 0.0)
ob_doorcap.scale = (1.412, 1.412, 0.1399)
ob_doorcap.lineart.crease_threshold = 0.0
_m = ob_doorcap.modifiers.new('Mirror', 'MIRROR')
_m.use_axis = (False, False, True)
_m.mirror_object = ob_glass

# ---- collection membership
col_collection_1.objects.link(ob_floor)
col_collection_1.objects.link(ob_glass)
col_collection_1.objects.link(ob_tray)
col_collection_1.objects.link(ob_tanks)
col_collection_1.objects.link(ob_innerrings)
col_collection_1.objects.link(ob_outerrings)
col_collection_1.objects.link(ob_doorcap)

# ---- scene / render settings (as saved in the file)
scene.frame_start = 1; scene.frame_end = 250; scene.frame_set(1)
scene.render.engine = 'BLENDER_EEVEE_NEXT'
scene.render.resolution_percentage = 50
scene.render.dither_intensity = 0.0
scene.cycles.use_denoising = False
scene.cycles.samples = 10
scene.cycles.sampling_pattern = 'TABULATED_SOBOL'
scene.cycles.light_sampling_threshold = 0.0
scene.cycles.use_adaptive_sampling = False
scene.cycles.use_light_tree = False
scene.cycles.blur_glossy = 0.0
scene.cycles.pixel_filter_type = 'GAUSSIAN'
scene.cycles.sample_clamp_indirect = 0.0
scene.view_settings.view_transform = 'Standard'
bpy.context.view_layer.update()

# ---- added for rendering (the .blend has no active camera and no usable light): camera, sun
cam_auto = bpy.data.cameras.new('AutoCamera')
cam_auto.lens = 50.0
cam_auto.sensor_width = 36.0
cam_auto.clip_end = 1000.0
ob_auto_camera = bpy.data.objects.new('AutoCamera', cam_auto)
scene.collection.objects.link(ob_auto_camera)
ob_auto_camera.location = (8.63517, -10.3622, 6.88904)
ob_auto_camera.rotation_euler = (1.09748, -7.21219e-08, 0.694738)
scene.camera = ob_auto_camera
light_auto_sun = bpy.data.lights.new('AutoSun', 'SUN')
light_auto_sun.energy = 3.0
light_auto_sun.angle = 0.0523599
ob_auto_sun = bpy.data.objects.new('AutoSun', light_auto_sun)
scene.collection.objects.link(ob_auto_sun)
ob_auto_sun.rotation_euler = (0.872665, 0.174533, 0.523599)
bpy.context.view_layer.update()
